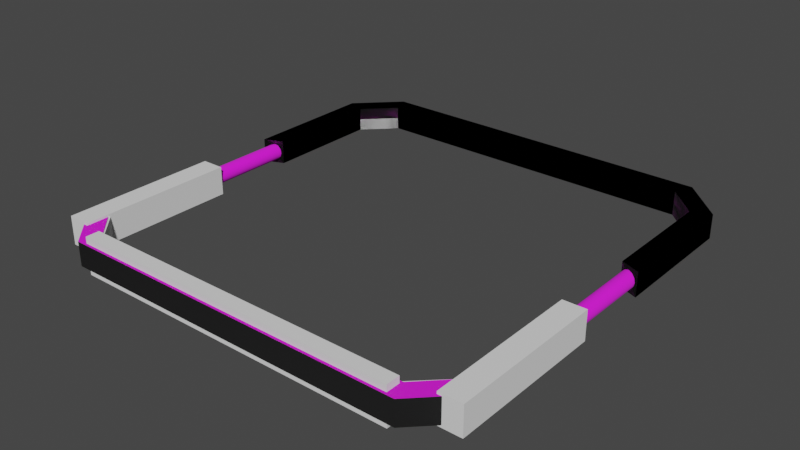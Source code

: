 # Source: droprampleg.blend  (saved by Blender 2.82.7; exported with 4.5.12 LTS)
import bpy
from mathutils import Matrix  # noqa: F401  (used for matrix-valued properties, if any)

bpy.ops.wm.read_factory_settings(use_empty=True)
scene = bpy.context.scene
scene.name = 'Scene'

# ---- collections
col_collection = bpy.data.collections.new('Collection'); scene.collection.children.link(col_collection)

# ---- images (referenced by path relative to the original .blend; pixels are not part of the script)
import os
ASSET_DIR = os.environ.get("B2B_ASSET_DIR", "")  # directory of the original .blend (textures are referenced by path, not embedded)
HERE = os.path.dirname(os.path.abspath(__file__))  # packed textures are extracted next to this script under _unpacked/

def load_image(name, relpath, width, height, colorspace="sRGB"):
    """Load a texture the original file referenced (path relative to the .blend, or extracted next to this script)."""
    p = next((c for c in (os.path.join(HERE, relpath), os.path.join(ASSET_DIR, relpath)) if relpath and os.path.exists(c)), "")
    if p:
        img = bpy.data.images.load(p, check_existing=True)
        img.name = name
    else:  # same state as the original file: an image datablock whose file is absent (Cycles renders it pink)
        img = bpy.data.images.new(name, width, height)
        img.source = "FILE"
        img.filepath = "//" + (relpath or name)
    img.colorspace_settings.name = colorspace
    return img
img_ski = load_image('Ski', 'Ski.dds', 1024, 1024, 'sRGB')
img_untitled = load_image('untitled', 'untitled.tga', 1024, 1024, 'sRGB')
img_untitledb_nrm = load_image('untitledb_NRM', 'untitledb_NRM.png', 1024, 1024, 'Non-Color')

# ---- materials (node trees are filled in below, after node groups)
mat_2x1to1x1 = bpy.data.materials.new('2x1to1x1')
mat_2x1to1x1.use_transparent_shadow = False
mat_cargo = bpy.data.materials.new('Cargo')
mat_cargo.use_transparent_shadow = False

# ---- node groups
ng_standardshader = bpy.data.node_groups.new('StandardShader', 'ShaderNodeTree')
_s = ng_standardshader.interface.new_socket(name='BSDF', in_out='OUTPUT', socket_type='NodeSocketShader')
_s = ng_standardshader.interface.new_socket(name='BaseColor', in_out='INPUT', socket_type='NodeSocketColor')
_s = ng_standardshader.interface.new_socket(name='Shininess', in_out='INPUT', socket_type='NodeSocketFloat')
_s.min_value = -1e+04
_s.max_value = 1e+04
_s = ng_standardshader.interface.new_socket(name='Gloss', in_out='INPUT', socket_type='NodeSocketFloat')
_s.min_value = -1e+04
_s.max_value = 1e+04
_s = ng_standardshader.interface.new_socket(name='Emission', in_out='INPUT', socket_type='NodeSocketColor')
_s = ng_standardshader.interface.new_socket(name='Alpha', in_out='INPUT', socket_type='NodeSocketFloat')
_s.min_value = 0.0
_s.max_value = 1.0
_s = ng_standardshader.interface.new_socket(name='NormalColor', in_out='INPUT', socket_type='NodeSocketColor')
_N = ng_standardshader.nodes; _L = ng_standardshader.links
n0 = _N.new('NodeGroupOutput'); n0.name = 'Group Output'; n0.location = (555, 248)
n1 = _N.new('NodeGroupInput'); n1.name = 'Group Input'; n1.location = (-444, 74)
n2 = _N.new('ShaderNodeNormalMap'); n2.name = 'Normal Map'; n2.location = (-96, -256)
n2.hide = True
n3 = _N.new('ShaderNodeBsdfPrincipled'); n3.name = 'Principled BSDF'; n3.location = (226, 256)
n3.distribution = 'GGX'
n3.subsurface_method = 'BURLEY'
n3.inputs[3].default_value = 1.45
n3.inputs[28].default_value = 1.0
n4 = _N.new('ShaderNodeMath'); n4.name = 'Roughness'; n4.location = (-4, -2)
n4.label = 'Roughness'
n4.hide = True
n4.operation = 'SQRT'
n4.inputs[2].default_value = 0.0
n5 = _N.new('ShaderNodeMath'); n5.name = 'SpecularConv'; n5.location = (-120, 39)
n5.label = 'SpecularConv'
n5.hide = True
n5.operation = 'SQRT'
n5.inputs[2].default_value = 0.0
n6 = _N.new('ShaderNodeMath'); n6.name = 'Gloss2Rough'; n6.location = (-176, -1)
n6.label = 'Gloss2Rough'
n6.hide = True
n6.operation = 'SUBTRACT'
n6.inputs[0].default_value = 1.0
n6.inputs[2].default_value = 0.0
_L.new(n3.outputs[0], n0.inputs[0])
_L.new(n5.outputs[0], n3.inputs[13])
_L.new(n1.outputs[3], n3.inputs[27])
_L.new(n4.outputs[0], n3.inputs[2])
_L.new(n1.outputs[0], n3.inputs[0])
_L.new(n1.outputs[4], n3.inputs[4])
_L.new(n2.outputs[0], n3.inputs[5])
_L.new(n1.outputs[1], n5.inputs[0])
_L.new(n1.outputs[5], n2.inputs[1])
_L.new(n6.outputs[0], n4.inputs[0])
_L.new(n1.outputs[2], n6.inputs[1])
n0.is_active_output = True
ng_color4 = bpy.data.node_groups.new('Color4', 'ShaderNodeTree')
_s = ng_color4.interface.new_socket(name='Color', in_out='OUTPUT', socket_type='NodeSocketColor')
_s = ng_color4.interface.new_socket(name='Alpha', in_out='OUTPUT', socket_type='NodeSocketFloat')
_s = ng_color4.interface.new_socket(name='Color', in_out='INPUT', socket_type='NodeSocketColor')
_s = ng_color4.interface.new_socket(name='Alpha', in_out='INPUT', socket_type='NodeSocketFloat')
_s.min_value = 0.0
_s.max_value = 1.0
_N = ng_color4.nodes; _L = ng_color4.links
n0 = _N.new('NodeGroupInput'); n0.name = 'Group Input'; n0.location = (-403, 18)
n1 = _N.new('NodeGroupOutput'); n1.name = 'Group Output'; n1.location = (154, 24)
_L.new(n0.outputs[1], n1.inputs[1])
_L.new(n0.outputs[0], n1.inputs[0])
n1.is_active_output = True
ng_maincolor = bpy.data.node_groups.new('MainColor', 'ShaderNodeTree')
_s = ng_maincolor.interface.new_socket(name='Color', in_out='OUTPUT', socket_type='NodeSocketColor')
_s = ng_maincolor.interface.new_socket(name='Alpha', in_out='OUTPUT', socket_type='NodeSocketFloat')
_s = ng_maincolor.interface.new_socket(name='VColor', in_out='INPUT', socket_type='NodeSocketColor')
_s = ng_maincolor.interface.new_socket(name='VAlpha', in_out='INPUT', socket_type='NodeSocketFloat')
_s.min_value = -1e+04
_s.max_value = 1e+04
_s = ng_maincolor.interface.new_socket(name='CColor', in_out='INPUT', socket_type='NodeSocketColor')
_s = ng_maincolor.interface.new_socket(name='CAlpha', in_out='INPUT', socket_type='NodeSocketFloat')
_s.min_value = 0.0
_s.max_value = 1.0
_s = ng_maincolor.interface.new_socket(name='TColor', in_out='INPUT', socket_type='NodeSocketColor')
_s = ng_maincolor.interface.new_socket(name='TAlpha', in_out='INPUT', socket_type='NodeSocketFloat')
_s.min_value = 0.0
_s.max_value = 1.0
_N = ng_maincolor.nodes; _L = ng_maincolor.links
n0 = _N.new('NodeGroupInput'); n0.name = 'Group Input'; n0.location = (-284, 35)
n1 = _N.new('NodeGroupOutput'); n1.name = 'Group Output'; n1.location = (332, -19)
n2 = _N.new('ShaderNodeMix'); n2.name = 'VC*CC*TC'; n2.location = (127, -33)
n2.label = 'VC*CC*TC'
n2.hide = True
n2.data_type = 'RGBA'
n2.blend_type = 'MULTIPLY'
n2.inputs[0].default_value = 1.0
n3 = _N.new('ShaderNodeMix'); n3.name = 'VC*CC'; n3.location = (-44, 33)
n3.label = 'VC*CC'
n3.hide = True
n3.data_type = 'RGBA'
n3.blend_type = 'MULTIPLY'
n3.inputs[0].default_value = 1.0
n4 = _N.new('ShaderNodeMath'); n4.name = 'VA*CA'; n4.location = (-59, -19)
n4.label = 'VA*CA'
n4.hide = True
n4.operation = 'MULTIPLY'
n4.inputs[2].default_value = 0.0
n5 = _N.new('ShaderNodeMath'); n5.name = 'VA*CA*TA'; n5.location = (130, -79)
n5.label = 'VA*CA*TA'
n5.hide = True
n5.operation = 'MULTIPLY'
n5.inputs[2].default_value = 0.0
_L.new(n0.outputs[2], n3.inputs[7])
_L.new(n0.outputs[4], n2.inputs[7])
_L.new(n2.outputs[2], n1.inputs[0])
_L.new(n3.outputs[2], n2.inputs[6])
_L.new(n0.outputs[0], n3.inputs[6])
_L.new(n0.outputs[1], n4.inputs[0])
_L.new(n0.outputs[3], n4.inputs[1])
_L.new(n4.outputs[0], n5.inputs[0])
_L.new(n0.outputs[5], n5.inputs[1])
_L.new(n5.outputs[0], n1.inputs[1])
n1.is_active_output = True
ng_dxtnormal = bpy.data.node_groups.new('dxtNormal', 'ShaderNodeTree')
_s = ng_dxtnormal.interface.new_socket(name='Color', in_out='OUTPUT', socket_type='NodeSocketColor')
_s = ng_dxtnormal.interface.new_socket(name='RGB', in_out='INPUT', socket_type='NodeSocketColor')
_s = ng_dxtnormal.interface.new_socket(name='Alpha', in_out='INPUT', socket_type='NodeSocketFloat')
_s.min_value = -1e+04
_s.max_value = 1e+04
_N = ng_dxtnormal.nodes; _L = ng_dxtnormal.links
n0 = _N.new('NodeReroute'); n0.name = 'Reroute'; n0.location = (396, 44)
n0.width = 100
n0.socket_idname = 'NodeSocketFloat'
n1 = _N.new('NodeReroute'); n1.name = 'Reroute.002'; n1.location = (378, 56)
n1.width = 100
n1.socket_idname = 'NodeSocketFloat'
n2 = _N.new('NodeReroute'); n2.name = 'Reroute.001'; n2.location = (376, 13)
n2.width = 100
n2.socket_idname = 'NodeSocketFloat'
n3 = _N.new('NodeGroupInput'); n3.name = 'dxtNormalInput'; n3.location = (36, 79)
n3.label = 'dxtNormalInput'
n4 = _N.new('NodeGroupOutput'); n4.name = 'dxtNormalOutput'; n4.location = (1779, 73)
n4.label = 'dxtNormalOutput'
n5 = _N.new('ShaderNodeSeparateColor'); n5.name = 'dxtNormal.separateRGB'; n5.location = (215, 54)
n5.label = 'separateRGB'
n5.width = 125
n5.hide = True
n6 = _N.new('ShaderNodeVectorMath'); n6.name = 'mul2'; n6.location = (611, 34)
n6.label = '*2'
n6.hide = True
n6.operation = 'SCALE'
n6.inputs[3].default_value = 2.0
n7 = _N.new('ShaderNodeCombineXYZ'); n7.name = 'Combine XYZ'; n7.location = (446, 34)
n7.hide = True
n8 = _N.new('ShaderNodeVectorMath'); n8.name = 'xy_dot_xy'; n8.location = (941, 34)
n8.label = 'xy . xy'
n8.hide = True
n8.operation = 'DOT_PRODUCT'
n9 = _N.new('ShaderNodeMath'); n9.name = 'subXY'; n9.location = (1106, 34)
n9.label = 'Z^2'
n9.hide = True
n9.operation = 'SUBTRACT'
n9.use_clamp = True
n9.inputs[0].default_value = 1.0
n9.inputs[2].default_value = 0.0
n10 = _N.new('ShaderNodeMath'); n10.name = 'sqrtZ2'; n10.location = (1271, 34)
n10.label = 'Z = sqrt(1-X^2-Y^2)'
n10.hide = True
n10.operation = 'SQRT'
n10.inputs[2].default_value = 0.0
n11 = _N.new('ShaderNodeCombineColor'); n11.name = 'Combine RGB'; n11.location = (1593, 53)
n11.hide = True
n12 = _N.new('ShaderNodeMath'); n12.name = 'zToBlue'; n12.location = (1436, 34)
n12.label = 'Z to Blue'
n12.hide = True
n12.operation = 'MULTIPLY_ADD'
n13 = _N.new('ShaderNodeVectorMath'); n13.name = 'sub1'; n13.location = (776, 34)
n13.label = '-1'
n13.hide = True
n13.operation = 'SUBTRACT'
n13.inputs[1].default_value = (1.0, 1.0, 0.0)
_L.new(n3.outputs[0], n5.inputs[0])
_L.new(n5.outputs[1], n0.inputs[0])
_L.new(n3.outputs[1], n2.inputs[0])
_L.new(n2.outputs[0], n1.inputs[0])
_L.new(n1.outputs[0], n11.inputs[0])
_L.new(n11.outputs[0], n4.inputs[0])
_L.new(n7.outputs[0], n6.inputs[0])
_L.new(n6.outputs[0], n13.inputs[0])
_L.new(n9.outputs[0], n10.inputs[0])
_L.new(n10.outputs[0], n12.inputs[0])
_L.new(n12.outputs[0], n11.inputs[2])
_L.new(n0.outputs[0], n7.inputs[1])
_L.new(n2.outputs[0], n7.inputs[0])
_L.new(n0.outputs[0], n11.inputs[1])
_L.new(n13.outputs[0], n8.inputs[0])
_L.new(n13.outputs[0], n8.inputs[1])
_L.new(n8.outputs[1], n9.inputs[1])
n4.is_active_output = True

# ---- material node trees
mat_2x1to1x1.use_nodes = True; mat_2x1to1x1.node_tree.nodes.clear()
_N = mat_2x1to1x1.node_tree.nodes; _L = mat_2x1to1x1.node_tree.links
n0 = _N.new('ShaderNodeUVMap'); n0.name = 'UV Map'; n0.location = (-429, -213)
n0.hide = True
n1 = _N.new('ShaderNodeTexImage'); n1.name = '_MainTex'; n1.location = (-243, -213)
n1.label = '_MainTex'
n1.hide = True
n1.image = img_ski
n2 = _N.new('ShaderNodeOutputMaterial'); n2.name = 'Material Output'; n2.location = (703, -2)
n3 = _N.new('ShaderNodeGroup'); n3.name = 'StandardShader'; n3.location = (485, -30)
n3.label = 'StandardShader'
n3.node_tree = ng_standardshader
n3.inputs[3].default_value = (0.0, 0.0, 0.0, 1.0)
n3.inputs[5].default_value = (0.5, 0.5, 1.0, 1.0)
n4 = _N.new('ShaderNodeValue'); n4.name = '_Shininess'; n4.location = (251, -13)
n4.label = '_Shininess'
n4.hide = True
n4.outputs[0].default_value = 0.4605
n5 = _N.new('ShaderNodeVertexColor'); n5.name = 'Vertex Color'; n5.location = (-156, -121)
n5.hide = True
n6 = _N.new('ShaderNodeGroup'); n6.name = '_Color'; n6.location = (-153, -171)
n6.label = '_Color'
n6.hide = True
n6.node_tree = ng_color4
n6.inputs[0].default_value = (1.0, 1.0, 1.0, 1.0)
n6.inputs[1].default_value = 1.0
n7 = _N.new('ShaderNodeGroup'); n7.name = 'MainColor'; n7.location = (70, -15)
n7.label = 'MainColor'
n7.node_tree = ng_maincolor
n7.inputs[0].default_value = (1.0, 1.0, 1.0, 1.0)
n8 = _N.new('ShaderNodeValue'); n8.name = '_Opacity'; n8.location = (71, -280)
n8.label = '_Opacity'
n8.hide = True
n8.outputs[0].default_value = 1.0
_L.new(n0.outputs[0], n1.inputs[0])
_L.new(n3.outputs[0], n2.inputs[0])
_L.new(n1.outputs[0], n7.inputs[4])
_L.new(n1.outputs[1], n7.inputs[5])
_L.new(n7.outputs[0], n3.inputs[0])
_L.new(n7.outputs[1], n3.inputs[2])
_L.new(n4.outputs[0], n3.inputs[1])
_L.new(n8.outputs[0], n3.inputs[4])
_L.new(n6.outputs[0], n7.inputs[2])
_L.new(n6.outputs[1], n7.inputs[3])
_L.new(n5.outputs[1], n7.inputs[1])
n2.is_active_output = True
mat_cargo.use_nodes = True; mat_cargo.node_tree.nodes.clear()
_N = mat_cargo.node_tree.nodes; _L = mat_cargo.node_tree.links
n0 = _N.new('ShaderNodeVertexColor'); n0.name = 'Vertex Color'; n0.location = (-88, -138)
n0.hide = True
n1 = _N.new('ShaderNodeTexImage'); n1.name = '_MainTex'; n1.location = (-200, -238)
n1.label = '_MainTex'
n1.hide = True
n1.image = img_untitled
n2 = _N.new('ShaderNodeTexImage'); n2.name = '_BumpMap'; n2.location = (-188, -311)
n2.label = '_BumpMap'
n2.hide = True
n2.image = img_untitledb_nrm
n3 = _N.new('ShaderNodeUVMap'); n3.name = 'UV Map'; n3.location = (-398, -256)
n4 = _N.new('ShaderNodeOutputMaterial'); n4.name = 'Material Output'; n4.location = (730, -26)
n5 = _N.new('ShaderNodeGroup'); n5.name = '_Color'; n5.location = (-87, -190)
n5.label = '_Color'
n5.hide = True
n5.node_tree = ng_color4
n5.inputs[0].default_value = (1.0, 1.0, 1.0, 1.0)
n5.inputs[1].default_value = 1.0
n6 = _N.new('ShaderNodeGroup'); n6.name = 'MainColor'; n6.location = (104, -41)
n6.node_tree = ng_maincolor
n6.inputs[0].default_value = (1.0, 1.0, 1.0, 1.0)
n7 = _N.new('ShaderNodeGroup'); n7.name = 'StandardShader'; n7.location = (489, -47)
n7.node_tree = ng_standardshader
n7.inputs[3].default_value = (0.0, 0.0, 0.0, 1.0)
n8 = _N.new('ShaderNodeValue'); n8.name = '_Shininess'; n8.location = (289, -30)
n8.label = '_Shininess'
n8.hide = True
n8.outputs[0].default_value = 0.4605
n9 = _N.new('ShaderNodeGroup'); n9.name = 'dxtNormal'; n9.location = (104, -318)
n9.hide = True
n9.node_tree = ng_dxtnormal
n10 = _N.new('ShaderNodeValue'); n10.name = '_Opacity'; n10.location = (277, -211)
n10.label = '_Opacity'
n10.hide = True
n10.outputs[0].default_value = 1.0
_L.new(n2.outputs[0], n9.inputs[0])
_L.new(n2.outputs[1], n9.inputs[1])
_L.new(n5.outputs[0], n6.inputs[2])
_L.new(n5.outputs[1], n6.inputs[3])
_L.new(n6.outputs[0], n7.inputs[0])
_L.new(n6.outputs[1], n7.inputs[2])
_L.new(n3.outputs[0], n1.inputs[0])
_L.new(n1.outputs[0], n6.inputs[4])
_L.new(n1.outputs[1], n6.inputs[5])
_L.new(n7.outputs[0], n4.inputs[0])
_L.new(n3.outputs[0], n2.inputs[0])
_L.new(n9.outputs[0], n7.inputs[5])
_L.new(n0.outputs[1], n6.inputs[1])
_L.new(n10.outputs[0], n7.inputs[4])
_L.new(n8.outputs[0], n7.inputs[1])
n4.is_active_output = True

# ---- world
world_world = bpy.data.worlds.new('World'); scene.world = world_world
world_world.use_nodes = True; world_world.node_tree.nodes.clear()
_N = world_world.node_tree.nodes; _L = world_world.node_tree.links
n0 = _N.new('ShaderNodeOutputWorld'); n0.name = 'World Output'; n0.location = (300, 300)
n1 = _N.new('ShaderNodeBackground'); n1.name = 'Background'; n1.location = (10, 300)
n1.inputs[0].default_value = (0.05088, 0.05088, 0.05088, 1.0)
_L.new(n1.outputs[0], n0.inputs[0])
n0.is_active_output = True
world_world.color = (0.05088, 0.05088, 0.05088)
world_world.use_sun_shadow = False
world_world.sun_shadow_jitter_overblur = 0.0

# ---- meshes
me_pistonbody = bpy.data.meshes.new('PistonBody')
me_pistonbody.from_pydata([(0.0, -1.0, 1.0), (-0.5, 1.0, 0.866), (0.0, 1.0, 1.0), (-0.5, -1.0, 0.866), (-0.866, 1.0, 0.5), (-0.866, -1.0, 0.5), (-1.0, 1.0, 0.0), (-1.0, -1.0, 0.0), (-0.866, 1.0, -0.5), (-0.866, -1.0, -0.5), (-0.5, 1.0, -0.866), (-0.5, -1.0, -0.866), (-1.51e-07, 1.0, -1.0), (-1.51e-07, -1.0, -1.0), (0.5, 1.0, -0.866), (0.5, -1.0, -0.866), (0.866, 1.0, -0.5), (0.866, -1.0, -0.5), (1.0, 1.0, -4.649e-07), (1.0, -1.0, -4.649e-07), (0.866, 1.0, 0.5), (0.866, -1.0, 0.5), (0.5, 1.0, 0.866), (0.5, -1.0, 0.866), (0.5, -1.0, 0.866), (0.5, 1.0, 0.866), (0.0, -1.0, 1.0), (0.5, -1.0, 0.866), (-0.5, -1.0, 0.866), (-0.866, -1.0, 0.5), (0.866, -1.0, 0.5), (-1.0, -1.0, 0.0), (1.0, -1.0, -4.649e-07), (-0.866, -1.0, -0.5), (0.866, -1.0, -0.5), (-0.5, -1.0, -0.866), (0.5, -1.0, -0.866), (-1.51e-07, -1.0, -1.0)], [], [(0, 2, 1), (0, 1, 3), (1, 4, 3), (4, 5, 3), (4, 6, 5), (6, 7, 5), (6, 8, 7), (8, 9, 7), (8, 10, 9), (10, 11, 9), (10, 12, 11), (12, 13, 11), (12, 14, 13), (14, 15, 13), (14, 16, 15), (16, 17, 15), (16, 18, 17), (18, 19, 17), (18, 20, 19), (20, 21, 19), (20, 22, 21), (22, 23, 21), (0, 24, 2), (24, 25, 2), (28, 27, 26), (29, 27, 28), (30, 27, 29), (31, 30, 29), (32, 30, 31), (33, 32, 31), (34, 32, 33), (35, 34, 33), (36, 34, 35), (37, 36, 35)])
_uv = me_pistonbody.uv_layers.new(name='UV')
_uv.uv.foreach_set('vector', [0.5514, 0.01547, 0.5514, 0.4765, 0.5258, 0.4765, 0.5514, 0.01547, 0.5258, 0.4765, 0.5258, 0.01547, 0.5258, 0.4765, 0.5002, 0.4765, 0.5258, 0.01547, 0.5002, 0.4765, 0.5002, 0.01547, 0.5258, 0.01547, 0.5002, 0.4765, 0.4746, 0.4765, 0.5002, 0.01547, 0.4746, 0.4765, 0.4746, 0.01547, 0.5002, 0.01547, 0.4746, 0.4765, 0.4489, 0.4765, 0.4746, 0.01547, 0.4489, 0.4765, 0.4489, 0.01547, 0.4746, 0.01547, 0.4489, 0.4765, 0.4233, 0.4765, 0.4489, 0.01547, 0.4233, 0.4765, 0.4233, 0.01547, 0.4489, 0.01547, 0.4233, 0.4765, 0.3977, 0.4765, 0.4233, 0.01547, 0.3977, 0.4765, 0.3977, 0.01547, 0.4233, 0.01547, 0.3977, 0.4765, 0.3721, 0.4765, 0.3977, 0.01547, 0.3721, 0.4765, 0.3721, 0.01547, 0.3977, 0.01547, 0.3721, 0.4765, 0.3465, 0.4765, 0.3721, 0.01547, 0.3465, 0.4765, 0.3465, 0.01547, 0.3721, 0.01547, 0.3465, 0.4765, 0.3209, 0.4765, 0.3465, 0.01547, 0.3209, 0.4765, 0.3209, 0.01547, 0.3465, 0.01547, 0.3209, 0.4765, 0.2953, 0.4765, 0.3209, 0.01547, 0.2953, 0.4765, 0.2953, 0.01547, 0.3209, 0.01547, 0.2953, 0.4765, 0.2697, 0.4765, 0.2953, 0.01547, 0.2697, 0.4765, 0.2697, 0.01547, 0.2953, 0.01547, 0.5514, 0.01547, 0.577, 0.01547, 0.5514, 0.4765, 0.577, 0.01547, 0.577, 0.4765, 0.5514, 0.4765, 0.9295, 0.5874, 0.8496, 0.5874, 0.8895, 0.5766, 0.9588, 0.6166, 0.8496, 0.5874, 0.9295, 0.5874, 0.8203, 0.6166, 0.8496, 0.5874, 0.9588, 0.6166, 0.9695, 0.6566, 0.8203, 0.6166, 0.9588, 0.6166, 0.8096, 0.6566, 0.8203, 0.6166, 0.9695, 0.6566, 0.9588, 0.6966, 0.8096, 0.6566, 0.9695, 0.6566, 0.8203, 0.6966, 0.8096, 0.6566, 0.9588, 0.6966, 0.9295, 0.7258, 0.8203, 0.6966, 0.9588, 0.6966, 0.8496, 0.7258, 0.8203, 0.6966, 0.9295, 0.7258, 0.8895, 0.7365, 0.8496, 0.7258, 0.9295, 0.7258])
me_pistonbody.materials.append(mat_2x1to1x1)
me_pistonbody.use_remesh_fix_poles = True
me_pistonbody.use_remesh_preserve_attributes = False
me_pistonbody.use_mirror_vertex_groups = False
me_pistonbody.update()
me_pistonbody.normals_split_custom_set([tuple(v) for v in zip(*[iter([-7.898e-06, -1.211e-05, 1.0, -7.927e-06, -8.684e-05, 1.0, -0.5, -1.656e-05, 0.866, -8.136e-06, 1.656e-05, 1.0, -0.5, 1.211e-05, 0.866, -0.5, 1.236e-05, 0.866, -0.5, -1.236e-05, 0.866, -0.866, -1.656e-05, 0.5, -0.5, -1.211e-05, 0.866, -0.866, 1.211e-05, 0.5, -0.866, 1.236e-05, 0.5, -0.5, 1.656e-05, 0.866, -0.866, -1.236e-05, 0.5, -1.0, -1.656e-05, 7.764e-06, -0.866, -1.211e-05, 0.5, -1.0, 1.211e-05, 7.778e-06, -1.0, 1.236e-05, 7.778e-06, -0.866, 1.656e-05, 0.5, -1.0, -1.236e-05, -7.957e-06, -0.866, -1.657e-05, -0.5, -1.0, -1.211e-05, -7.957e-06, -0.866, 1.211e-05, -0.5, -0.866, 1.236e-05, -0.5, -1.0, 1.657e-05, -7.942e-06, -0.866, -1.236e-05, -0.5, -0.5, -1.653e-05, -0.866, -0.866, -1.211e-05, -0.5, -0.5, 1.211e-05, -0.866, -0.5, 1.236e-05, -0.866, -0.866, 1.653e-05, -0.5, -0.5, -1.236e-05, -0.866, -8.181e-06, -1.656e-05, -1.0, -0.5, -1.211e-05, -0.866, -7.898e-06, 1.211e-05, -1.0, -7.898e-06, 1.236e-05, -1.0, -0.5, 1.656e-05, -0.866, 7.987e-06, -8.684e-05, -1.0, 0.5, -1.655e-05, -0.866, 7.927e-06, -1.211e-05, -1.0, 0.5, 1.211e-05, -0.866, 0.5, 1.236e-05, -0.866, 7.659e-06, 1.655e-05, -1.0, 0.5, -1.236e-05, -0.866, 0.866, -1.654e-05, -0.5, 0.5, -1.211e-05, -0.866, 0.866, 1.211e-05, -0.5, 0.866, 8.684e-05, -0.5, 0.5, 1.654e-05, -0.866, 0.866, -1.236e-05, -0.5, 1.0, -1.655e-05, -8.434e-06, 0.866, -1.211e-05, -0.5, 1.0, 1.211e-05, -8.404e-06, 1.0, 1.236e-05, -8.404e-06, 0.866, 1.654e-05, -0.5, 1.0, -1.236e-05, 7.48e-06, 0.866, -1.654e-05, 0.5, 1.0, -1.211e-05, 7.48e-06, 0.866, 1.211e-05, 0.5, 0.866, 1.236e-05, 0.5, 1.0, 1.655e-05, 7.465e-06, 0.866, -1.236e-05, 0.5, 0.5, -1.654e-05, 0.866, 0.866, -1.211e-05, 0.5, 0.5, 1.211e-05, 0.866, 0.5, 1.236e-05, 0.866, 0.866, 1.655e-05, 0.5, 8.315e-06, 1.236e-05, 1.0, 0.5, 1.663e-05, 0.866, 8.315e-06, 1.211e-05, 1.0, 0.5, -1.211e-05, 0.866, 0.5, -1.236e-05, 0.866, 8.3e-06, -1.663e-05, 1.0, 0.0, -1.0, 0.0, 0.0, -1.0, 0.0, 0.0, -1.0, 0.0, 0.0, -1.0, 6.514e-07, 0.0, -1.0, 6.514e-07, 0.0, -1.0, 6.514e-07, 0.0, -1.0, -3.761e-07, 0.0, -1.0, -3.761e-07, 0.0, -1.0, -3.761e-07, 0.0, -1.0, 0.0, 0.0, -1.0, 0.0, 0.0, -1.0, 0.0, 0.0, -1.0, 0.0, 0.0, -1.0, 0.0, 0.0, -1.0, 0.0, 0.0, -1.0, 0.0, 0.0, -1.0, 0.0, 0.0, -1.0, 0.0, 0.0, -1.0, 0.0, 0.0, -1.0, 0.0, 0.0, -1.0, 0.0, 0.0, -1.0, 0.0, 0.0, -1.0, 0.0, 0.0, -1.0, 0.0, 0.0, -1.0, 0.0, 0.0, -1.0, 0.0, 0.0, -1.0, 0.0, 0.0, -1.0, 0.0, 0.0, -1.0, 0.0, 0.0, -1.0, 0.0])] * 3)])
me_piston = bpy.data.meshes.new('Piston')
me_piston.from_pydata([(0.0, -1.0, 1.0), (-0.5, 1.0, 0.866), (0.0, 1.0, 1.0), (-0.5, -1.0, 0.866), (-0.866, 1.0, 0.5), (-0.866, -1.0, 0.5), (-1.0, 1.0, 0.0), (-1.0, -1.0, 0.0), (-0.866, 1.0, -0.5), (-0.866, -1.0, -0.5), (-0.5, 1.0, -0.866), (-0.5, -1.0, -0.866), (-1.51e-07, 1.0, -1.0), (-1.51e-07, -1.0, -1.0), (0.5, 1.0, -0.866), (0.5, -1.0, -0.866), (0.866, 1.0, -0.5), (0.866, -1.0, -0.5), (1.0, 1.0, -4.649e-07), (1.0, -1.0, -4.649e-07), (0.866, 1.0, 0.5), (0.866, -1.0, 0.5), (0.5, 1.0, 0.866), (0.5, -1.0, 0.866), (0.5, -1.0, 0.866), (0.5, 1.0, 0.866)], [], [(0, 2, 1), (0, 1, 3), (1, 4, 3), (4, 5, 3), (4, 6, 5), (6, 7, 5), (6, 8, 7), (8, 9, 7), (8, 10, 9), (10, 11, 9), (10, 12, 11), (12, 13, 11), (12, 14, 13), (14, 15, 13), (14, 16, 15), (16, 17, 15), (16, 18, 17), (18, 19, 17), (18, 20, 19), (20, 21, 19), (20, 22, 21), (22, 23, 21), (0, 24, 2), (24, 25, 2)])
_uv = me_piston.uv_layers.new(name='UV')
_uv.uv.foreach_set('vector', [0.7604, 0.01122, 0.7604, 0.6528, 0.747, 0.6528, 0.7604, 0.01122, 0.747, 0.6528, 0.747, 0.01122, 0.747, 0.6528, 0.7336, 0.6528, 0.747, 0.01122, 0.7336, 0.6528, 0.7336, 0.01122, 0.747, 0.01122, 0.7336, 0.6528, 0.7202, 0.6528, 0.7336, 0.01122, 0.7202, 0.6528, 0.7202, 0.01122, 0.7336, 0.01122, 0.7202, 0.6528, 0.7067, 0.6528, 0.7202, 0.01122, 0.7067, 0.6528, 0.7067, 0.01122, 0.7202, 0.01122, 0.7067, 0.6528, 0.6933, 0.6528, 0.7067, 0.01122, 0.6933, 0.6528, 0.6933, 0.01122, 0.7067, 0.01122, 0.6933, 0.6528, 0.6799, 0.6528, 0.6933, 0.01122, 0.6799, 0.6528, 0.6799, 0.01122, 0.6933, 0.01122, 0.6799, 0.6528, 0.6665, 0.6528, 0.6799, 0.01122, 0.6665, 0.6528, 0.6665, 0.01122, 0.6799, 0.01122, 0.6665, 0.6528, 0.6531, 0.6528, 0.6665, 0.01122, 0.6531, 0.6528, 0.6531, 0.01122, 0.6665, 0.01122, 0.6531, 0.6528, 0.6397, 0.6528, 0.6531, 0.01122, 0.6397, 0.6528, 0.6397, 0.01122, 0.6531, 0.01122, 0.6397, 0.6528, 0.6263, 0.6528, 0.6397, 0.01122, 0.6263, 0.6528, 0.6263, 0.01122, 0.6397, 0.01122, 0.6263, 0.6528, 0.6128, 0.6528, 0.6263, 0.01122, 0.6128, 0.6528, 0.6128, 0.01122, 0.6263, 0.01122, 0.7604, 0.01122, 0.7738, 0.01122, 0.7604, 0.6528, 0.7738, 0.01122, 0.7738, 0.6528, 0.7604, 0.6528])
me_piston.materials.append(mat_2x1to1x1)
me_piston.use_remesh_fix_poles = True
me_piston.use_remesh_preserve_attributes = False
me_piston.use_mirror_vertex_groups = False
me_piston.update()
me_piston.normals_split_custom_set([tuple(v) for v in zip(*[iter([-7.898e-06, -1.211e-05, 1.0, -7.927e-06, -8.684e-05, 1.0, -0.5, -1.656e-05, 0.866, -8.136e-06, 1.656e-05, 1.0, -0.5, 1.211e-05, 0.866, -0.5, 1.236e-05, 0.866, -0.5, -1.236e-05, 0.866, -0.866, -1.656e-05, 0.5, -0.5, -1.211e-05, 0.866, -0.866, 1.211e-05, 0.5, -0.866, 1.236e-05, 0.5, -0.5, 1.656e-05, 0.866, -0.866, -1.236e-05, 0.5, -1.0, -1.656e-05, 7.764e-06, -0.866, -1.211e-05, 0.5, -1.0, 1.211e-05, 7.778e-06, -1.0, 1.236e-05, 7.778e-06, -0.866, 1.656e-05, 0.5, -1.0, -1.236e-05, -7.957e-06, -0.866, -1.657e-05, -0.5, -1.0, -1.211e-05, -7.957e-06, -0.866, 1.211e-05, -0.5, -0.866, 1.236e-05, -0.5, -1.0, 1.657e-05, -7.942e-06, -0.866, -1.236e-05, -0.5, -0.5, -1.653e-05, -0.866, -0.866, -1.211e-05, -0.5, -0.5, 1.211e-05, -0.866, -0.5, 1.236e-05, -0.866, -0.866, 1.653e-05, -0.5, -0.5, -1.236e-05, -0.866, -8.181e-06, -1.656e-05, -1.0, -0.5, -1.211e-05, -0.866, -7.898e-06, 1.211e-05, -1.0, -7.898e-06, 1.236e-05, -1.0, -0.5, 1.656e-05, -0.866, 7.987e-06, -8.684e-05, -1.0, 0.5, -1.655e-05, -0.866, 7.927e-06, -1.211e-05, -1.0, 0.5, 1.211e-05, -0.866, 0.5, 1.236e-05, -0.866, 7.659e-06, 1.655e-05, -1.0, 0.5, -1.236e-05, -0.866, 0.866, -1.654e-05, -0.5, 0.5, -1.211e-05, -0.866, 0.866, 1.211e-05, -0.5, 0.866, 8.684e-05, -0.5, 0.5, 1.654e-05, -0.866, 0.866, -1.236e-05, -0.5, 1.0, -1.655e-05, -8.434e-06, 0.866, -1.211e-05, -0.5, 1.0, 1.211e-05, -8.404e-06, 1.0, 1.236e-05, -8.404e-06, 0.866, 1.654e-05, -0.5, 1.0, -1.236e-05, 7.48e-06, 0.866, -1.654e-05, 0.5, 1.0, -1.211e-05, 7.48e-06, 0.866, 1.211e-05, 0.5, 0.866, 1.236e-05, 0.5, 1.0, 1.655e-05, 7.465e-06, 0.866, -1.236e-05, 0.5, 0.5, -1.654e-05, 0.866, 0.866, -1.211e-05, 0.5, 0.5, 1.211e-05, 0.866, 0.5, 1.236e-05, 0.866, 0.866, 1.655e-05, 0.5, 8.315e-06, 1.236e-05, 1.0, 0.5, 1.663e-05, 0.866, 8.315e-06, 1.211e-05, 1.0, 0.5, -1.211e-05, 0.866, 0.5, -1.236e-05, 0.866, 8.3e-06, -1.663e-05, 1.0])] * 3)])
me_cube_collider = bpy.data.meshes.new('Cube.collider')
me_cube_collider.from_pydata([(0.5, 0.5, -0.5), (-0.5, 0.5, 0.5), (-0.5, 0.5, -0.5), (0.5, 0.5, 0.5), (0.5, 0.5, 0.5), (-0.5, -0.5, 0.5), (-0.5, 0.5, 0.5), (0.5, -0.5, 0.5), (0.5, -0.5, 0.5), (-0.5, -0.5, -0.5), (-0.5, -0.5, 0.5), (0.5, -0.5, -0.5), (0.5, -0.5, -0.5), (-0.5, 0.5, -0.5), (-0.5, -0.5, -0.5), (0.5, 0.5, -0.5), (-0.5, 0.5, -0.5), (-0.5, -0.5, 0.5), (-0.5, -0.5, -0.5), (-0.5, 0.5, 0.5), (0.5, -0.5, -0.5), (0.5, 0.5, 0.5), (0.5, 0.5, -0.5), (0.5, -0.5, 0.5)], [], [(0, 2, 1), (0, 1, 3), (6, 5, 4), (5, 7, 4), (10, 9, 8), (9, 11, 8), (14, 13, 12), (13, 15, 12), (18, 17, 16), (17, 19, 16), (22, 21, 20), (21, 23, 20)])
_uv = me_cube_collider.uv_layers.new(name='UV')
_uv.uv.foreach_set('vector', [0.0, 0.0, 1.0, 0.0, 1.0, 1.0, 0.0, 0.0, 1.0, 1.0, 0.0, 1.0, 1.0, 0.0, 1.0, 1.0, 0.0, 0.0, 1.0, 1.0, 0.0, 1.0, 0.0, 0.0, 1.0, 0.0, 1.0, 1.0, 0.0, 0.0, 1.0, 1.0, 0.0, 1.0, 0.0, 0.0, 1.0, 0.0, 1.0, 1.0, 0.0, 0.0, 1.0, 1.0, 0.0, 1.0, 0.0, 0.0, 1.0, 0.0, 1.0, 1.0, 0.0, 0.0, 1.0, 1.0, 0.0, 1.0, 0.0, 0.0, 1.0, 0.0, 1.0, 1.0, 0.0, 0.0, 1.0, 1.0, 0.0, 1.0, 0.0, 0.0])
_uv.active_render = True
_uv = me_cube_collider.uv_layers.new(name='UV2')
_uv.uv.foreach_set('vector', [0.691, 0.3472, 0.9967, 0.3472, 0.9967, 0.6528, 0.691, 0.3472, 0.9967, 0.6528, 0.691, 0.6528, 0.004056, 0.6528, 0.004056, 0.3472, 0.3097, 0.6528, 0.004056, 0.3472, 0.3097, 0.3472, 0.3097, 0.6528, 0.6528, 0.3472, 0.6528, 0.6528, 0.3472, 0.3472, 0.6528, 0.6528, 0.3472, 0.6528, 0.3472, 0.3472, 0.6528, 0.004056, 0.6528, 0.3097, 0.3472, 0.004056, 0.6528, 0.3097, 0.3472, 0.3097, 0.3472, 0.004056, 0.6903, 0.004056, 0.9959, 0.004056, 0.6903, 0.3097, 0.9959, 0.004056, 0.9959, 0.3097, 0.6903, 0.3097, 0.3097, 0.3097, 0.004056, 0.3097, 0.3097, 0.004056, 0.004056, 0.3097, 0.004056, 0.004056, 0.3097, 0.004056])
me_cube_collider.use_remesh_fix_poles = True
me_cube_collider.use_remesh_preserve_attributes = False
me_cube_collider.use_mirror_vertex_groups = False
me_cube_collider.update()
me_cube_collider.normals_split_custom_set([tuple(v) for v in zip(*[iter([0.0, 1.0, 0.0, 0.0, 1.0, 0.0, 0.0, 1.0, 0.0, 0.0, 1.0, 0.0, 0.0, 1.0, 0.0, 0.0, 1.0, 0.0, 0.0, 0.0, 1.0, 0.0, 0.0, 1.0, 0.0, 0.0, 1.0, 0.0, 0.0, 1.0, 0.0, 0.0, 1.0, 0.0, 0.0, 1.0, 0.0, -1.0, 0.0, 0.0, -1.0, 0.0, 0.0, -1.0, 0.0, 0.0, -1.0, 0.0, 0.0, -1.0, 0.0, 0.0, -1.0, 0.0, 0.0, 0.0, -1.0, 0.0, 0.0, -1.0, 0.0, 0.0, -1.0, 0.0, 0.0, -1.0, 0.0, 0.0, -1.0, 0.0, 0.0, -1.0, -1.0, 0.0, 0.0, -1.0, 0.0, 0.0, -1.0, 0.0, 0.0, -1.0, 0.0, 0.0, -1.0, 0.0, 0.0, -1.0, 0.0, 0.0, 1.0, 0.0, 0.0, 1.0, 0.0, 0.0, 1.0, 0.0, 0.0, 1.0, 0.0, 0.0, 1.0, 0.0, 0.0, 1.0, 0.0, 0.0])] * 3)])
me_piston_001 = bpy.data.meshes.new('Piston.001')
me_piston_001.from_pydata([(0.0, -1.0, 1.0), (-0.5, 1.0, 0.866), (0.0, 1.0, 1.0), (-0.5, -1.0, 0.866), (-0.866, 1.0, 0.5), (-0.866, -1.0, 0.5), (-1.0, 1.0, 0.0), (-1.0, -1.0, 0.0), (-0.866, 1.0, -0.5), (-0.866, -1.0, -0.5), (-0.5, 1.0, -0.866), (-0.5, -1.0, -0.866), (-1.51e-07, 1.0, -1.0), (-1.51e-07, -1.0, -1.0), (0.5, 1.0, -0.866), (0.5, -1.0, -0.866), (0.866, 1.0, -0.5), (0.866, -1.0, -0.5), (1.0, 1.0, -4.649e-07), (1.0, -1.0, -4.649e-07), (0.866, 1.0, 0.5), (0.866, -1.0, 0.5), (0.5, 1.0, 0.866), (0.5, -1.0, 0.866), (0.5, -1.0, 0.866), (0.5, 1.0, 0.866)], [], [(0, 2, 1), (0, 1, 3), (1, 4, 3), (4, 5, 3), (4, 6, 5), (6, 7, 5), (6, 8, 7), (8, 9, 7), (8, 10, 9), (10, 11, 9), (10, 12, 11), (12, 13, 11), (12, 14, 13), (14, 15, 13), (14, 16, 15), (16, 17, 15), (16, 18, 17), (18, 19, 17), (18, 20, 19), (20, 21, 19), (20, 22, 21), (22, 23, 21), (0, 24, 2), (24, 25, 2)])
_uv = me_piston_001.uv_layers.new(name='UV')
_uv.uv.foreach_set('vector', [0.7604, 0.01122, 0.7604, 0.6528, 0.747, 0.6528, 0.7604, 0.01122, 0.747, 0.6528, 0.747, 0.01122, 0.747, 0.6528, 0.7336, 0.6528, 0.747, 0.01122, 0.7336, 0.6528, 0.7336, 0.01122, 0.747, 0.01122, 0.7336, 0.6528, 0.7202, 0.6528, 0.7336, 0.01122, 0.7202, 0.6528, 0.7202, 0.01122, 0.7336, 0.01122, 0.7202, 0.6528, 0.7067, 0.6528, 0.7202, 0.01122, 0.7067, 0.6528, 0.7067, 0.01122, 0.7202, 0.01122, 0.7067, 0.6528, 0.6933, 0.6528, 0.7067, 0.01122, 0.6933, 0.6528, 0.6933, 0.01122, 0.7067, 0.01122, 0.6933, 0.6528, 0.6799, 0.6528, 0.6933, 0.01122, 0.6799, 0.6528, 0.6799, 0.01122, 0.6933, 0.01122, 0.6799, 0.6528, 0.6665, 0.6528, 0.6799, 0.01122, 0.6665, 0.6528, 0.6665, 0.01122, 0.6799, 0.01122, 0.6665, 0.6528, 0.6531, 0.6528, 0.6665, 0.01122, 0.6531, 0.6528, 0.6531, 0.01122, 0.6665, 0.01122, 0.6531, 0.6528, 0.6397, 0.6528, 0.6531, 0.01122, 0.6397, 0.6528, 0.6397, 0.01122, 0.6531, 0.01122, 0.6397, 0.6528, 0.6263, 0.6528, 0.6397, 0.01122, 0.6263, 0.6528, 0.6263, 0.01122, 0.6397, 0.01122, 0.6263, 0.6528, 0.6128, 0.6528, 0.6263, 0.01122, 0.6128, 0.6528, 0.6128, 0.01122, 0.6263, 0.01122, 0.7604, 0.01122, 0.7738, 0.01122, 0.7604, 0.6528, 0.7738, 0.01122, 0.7738, 0.6528, 0.7604, 0.6528])
me_piston_001.materials.append(mat_2x1to1x1)
me_piston_001.use_remesh_fix_poles = True
me_piston_001.use_remesh_preserve_attributes = False
me_piston_001.use_mirror_vertex_groups = False
me_piston_001.update()
me_piston_001.normals_split_custom_set([tuple(v) for v in zip(*[iter([-7.898e-06, -1.211e-05, 1.0, -7.927e-06, -8.684e-05, 1.0, -0.5, -1.656e-05, 0.866, -8.136e-06, 1.656e-05, 1.0, -0.5, 1.211e-05, 0.866, -0.5, 1.236e-05, 0.866, -0.5, -1.236e-05, 0.866, -0.866, -1.656e-05, 0.5, -0.5, -1.211e-05, 0.866, -0.866, 1.211e-05, 0.5, -0.866, 1.236e-05, 0.5, -0.5, 1.656e-05, 0.866, -0.866, -1.236e-05, 0.5, -1.0, -1.656e-05, 7.764e-06, -0.866, -1.211e-05, 0.5, -1.0, 1.211e-05, 7.778e-06, -1.0, 1.236e-05, 7.778e-06, -0.866, 1.656e-05, 0.5, -1.0, -1.236e-05, -7.957e-06, -0.866, -1.657e-05, -0.5, -1.0, -1.211e-05, -7.957e-06, -0.866, 1.211e-05, -0.5, -0.866, 1.236e-05, -0.5, -1.0, 1.657e-05, -7.942e-06, -0.866, -1.236e-05, -0.5, -0.5, -1.653e-05, -0.866, -0.866, -1.211e-05, -0.5, -0.5, 1.211e-05, -0.866, -0.5, 1.236e-05, -0.866, -0.866, 1.653e-05, -0.5, -0.5, -1.236e-05, -0.866, -8.181e-06, -1.656e-05, -1.0, -0.5, -1.211e-05, -0.866, -7.898e-06, 1.211e-05, -1.0, -7.898e-06, 1.236e-05, -1.0, -0.5, 1.656e-05, -0.866, 7.987e-06, -8.684e-05, -1.0, 0.5, -1.655e-05, -0.866, 7.927e-06, -1.211e-05, -1.0, 0.5, 1.211e-05, -0.866, 0.5, 1.236e-05, -0.866, 7.659e-06, 1.655e-05, -1.0, 0.5, -1.236e-05, -0.866, 0.866, -1.654e-05, -0.5, 0.5, -1.211e-05, -0.866, 0.866, 1.211e-05, -0.5, 0.866, 8.684e-05, -0.5, 0.5, 1.654e-05, -0.866, 0.866, -1.236e-05, -0.5, 1.0, -1.655e-05, -8.434e-06, 0.866, -1.211e-05, -0.5, 1.0, 1.211e-05, -8.404e-06, 1.0, 1.236e-05, -8.404e-06, 0.866, 1.654e-05, -0.5, 1.0, -1.236e-05, 7.48e-06, 0.866, -1.654e-05, 0.5, 1.0, -1.211e-05, 7.48e-06, 0.866, 1.211e-05, 0.5, 0.866, 1.236e-05, 0.5, 1.0, 1.655e-05, 7.465e-06, 0.866, -1.236e-05, 0.5, 0.5, -1.654e-05, 0.866, 0.866, -1.211e-05, 0.5, 0.5, 1.211e-05, 0.866, 0.5, 1.236e-05, 0.866, 0.866, 1.655e-05, 0.5, 8.315e-06, 1.236e-05, 1.0, 0.5, 1.663e-05, 0.866, 8.315e-06, 1.211e-05, 1.0, 0.5, -1.211e-05, 0.866, 0.5, -1.236e-05, 0.866, 8.3e-06, -1.663e-05, 1.0])] * 3)])
me_cube_collider_001 = bpy.data.meshes.new('Cube.collider.001')
me_cube_collider_001.from_pydata([(0.5, 0.5, -0.5), (-0.5, 0.5, 0.5), (-0.5, 0.5, -0.5), (0.5, 0.5, 0.5), (0.5, 0.5, 0.5), (-0.5, -0.5, 0.5), (-0.5, 0.5, 0.5), (0.5, -0.5, 0.5), (0.5, -0.5, 0.5), (-0.5, -0.5, -0.5), (-0.5, -0.5, 0.5), (0.5, -0.5, -0.5), (0.5, -0.5, -0.5), (-0.5, 0.5, -0.5), (-0.5, -0.5, -0.5), (0.5, 0.5, -0.5), (-0.5, 0.5, -0.5), (-0.5, -0.5, 0.5), (-0.5, -0.5, -0.5), (-0.5, 0.5, 0.5), (0.5, -0.5, -0.5), (0.5, 0.5, 0.5), (0.5, 0.5, -0.5), (0.5, -0.5, 0.5)], [], [(0, 2, 1), (0, 1, 3), (6, 5, 4), (5, 7, 4), (10, 9, 8), (9, 11, 8), (14, 13, 12), (13, 15, 12), (18, 17, 16), (17, 19, 16), (22, 21, 20), (21, 23, 20)])
_uv = me_cube_collider_001.uv_layers.new(name='UV')
_uv.uv.foreach_set('vector', [0.0, 0.0, 1.0, 0.0, 1.0, 1.0, 0.0, 0.0, 1.0, 1.0, 0.0, 1.0, 1.0, 0.0, 1.0, 1.0, 0.0, 0.0, 1.0, 1.0, 0.0, 1.0, 0.0, 0.0, 1.0, 0.0, 1.0, 1.0, 0.0, 0.0, 1.0, 1.0, 0.0, 1.0, 0.0, 0.0, 1.0, 0.0, 1.0, 1.0, 0.0, 0.0, 1.0, 1.0, 0.0, 1.0, 0.0, 0.0, 1.0, 0.0, 1.0, 1.0, 0.0, 0.0, 1.0, 1.0, 0.0, 1.0, 0.0, 0.0, 1.0, 0.0, 1.0, 1.0, 0.0, 0.0, 1.0, 1.0, 0.0, 1.0, 0.0, 0.0])
_uv.active_render = True
_uv = me_cube_collider_001.uv_layers.new(name='UV2')
_uv.uv.foreach_set('vector', [0.691, 0.3472, 0.9967, 0.3472, 0.9967, 0.6528, 0.691, 0.3472, 0.9967, 0.6528, 0.691, 0.6528, 0.004056, 0.6528, 0.004056, 0.3472, 0.3097, 0.6528, 0.004056, 0.3472, 0.3097, 0.3472, 0.3097, 0.6528, 0.6528, 0.3472, 0.6528, 0.6528, 0.3472, 0.3472, 0.6528, 0.6528, 0.3472, 0.6528, 0.3472, 0.3472, 0.6528, 0.004056, 0.6528, 0.3097, 0.3472, 0.004056, 0.6528, 0.3097, 0.3472, 0.3097, 0.3472, 0.004056, 0.6903, 0.004056, 0.9959, 0.004056, 0.6903, 0.3097, 0.9959, 0.004056, 0.9959, 0.3097, 0.6903, 0.3097, 0.3097, 0.3097, 0.004056, 0.3097, 0.3097, 0.004056, 0.004056, 0.3097, 0.004056, 0.004056, 0.3097, 0.004056])
me_cube_collider_001.use_remesh_fix_poles = True
me_cube_collider_001.use_remesh_preserve_attributes = False
me_cube_collider_001.use_mirror_vertex_groups = False
me_cube_collider_001.update()
me_cube_collider_001.normals_split_custom_set([tuple(v) for v in zip(*[iter([0.0, 1.0, 0.0, 0.0, 1.0, 0.0, 0.0, 1.0, 0.0, 0.0, 1.0, 0.0, 0.0, 1.0, 0.0, 0.0, 1.0, 0.0, 0.0, 0.0, 1.0, 0.0, 0.0, 1.0, 0.0, 0.0, 1.0, 0.0, 0.0, 1.0, 0.0, 0.0, 1.0, 0.0, 0.0, 1.0, 0.0, -1.0, 0.0, 0.0, -1.0, 0.0, 0.0, -1.0, 0.0, 0.0, -1.0, 0.0, 0.0, -1.0, 0.0, 0.0, -1.0, 0.0, 0.0, 0.0, -1.0, 0.0, 0.0, -1.0, 0.0, 0.0, -1.0, 0.0, 0.0, -1.0, 0.0, 0.0, -1.0, 0.0, 0.0, -1.0, -1.0, 0.0, 0.0, -1.0, 0.0, 0.0, -1.0, 0.0, 0.0, -1.0, 0.0, 0.0, -1.0, 0.0, 0.0, -1.0, 0.0, 0.0, 1.0, 0.0, 0.0, 1.0, 0.0, 0.0, 1.0, 0.0, 0.0, 1.0, 0.0, 0.0, 1.0, 0.0, 0.0, 1.0, 0.0, 0.0])] * 3)])
me_cube_collider_002 = bpy.data.meshes.new('Cube.collider.002')
me_cube_collider_002.from_pydata([(0.5, 0.5, -0.5), (-0.5, 0.5, 0.5), (-0.5, 0.5, -0.5), (0.5, 0.5, 0.5), (0.5, 0.5, 0.5), (-0.5, -0.5, 0.5), (-0.5, 0.5, 0.5), (0.5, -0.5, 0.5), (0.5, -0.5, 0.5), (-0.5, -0.5, -0.5), (-0.5, -0.5, 0.5), (0.5, -0.5, -0.5), (0.5, -0.5, -0.5), (-0.5, 0.5, -0.5), (-0.5, -0.5, -0.5), (0.5, 0.5, -0.5), (-0.5, 0.5, -0.5), (-0.5, -0.5, 0.5), (-0.5, -0.5, -0.5), (-0.5, 0.5, 0.5), (0.5, -0.5, -0.5), (0.5, 0.5, 0.5), (0.5, 0.5, -0.5), (0.5, -0.5, 0.5)], [], [(0, 2, 1), (0, 1, 3), (6, 5, 4), (5, 7, 4), (10, 9, 8), (9, 11, 8), (14, 13, 12), (13, 15, 12), (18, 17, 16), (17, 19, 16), (22, 21, 20), (21, 23, 20)])
_uv = me_cube_collider_002.uv_layers.new(name='UV')
_uv.uv.foreach_set('vector', [0.0, 0.0, 1.0, 0.0, 1.0, 1.0, 0.0, 0.0, 1.0, 1.0, 0.0, 1.0, 1.0, 0.0, 1.0, 1.0, 0.0, 0.0, 1.0, 1.0, 0.0, 1.0, 0.0, 0.0, 1.0, 0.0, 1.0, 1.0, 0.0, 0.0, 1.0, 1.0, 0.0, 1.0, 0.0, 0.0, 1.0, 0.0, 1.0, 1.0, 0.0, 0.0, 1.0, 1.0, 0.0, 1.0, 0.0, 0.0, 1.0, 0.0, 1.0, 1.0, 0.0, 0.0, 1.0, 1.0, 0.0, 1.0, 0.0, 0.0, 1.0, 0.0, 1.0, 1.0, 0.0, 0.0, 1.0, 1.0, 0.0, 1.0, 0.0, 0.0])
_uv.active_render = True
_uv = me_cube_collider_002.uv_layers.new(name='UV2')
_uv.uv.foreach_set('vector', [0.691, 0.3472, 0.9967, 0.3472, 0.9967, 0.6528, 0.691, 0.3472, 0.9967, 0.6528, 0.691, 0.6528, 0.004056, 0.6528, 0.004056, 0.3472, 0.3097, 0.6528, 0.004056, 0.3472, 0.3097, 0.3472, 0.3097, 0.6528, 0.6528, 0.3472, 0.6528, 0.6528, 0.3472, 0.3472, 0.6528, 0.6528, 0.3472, 0.6528, 0.3472, 0.3472, 0.6528, 0.004056, 0.6528, 0.3097, 0.3472, 0.004056, 0.6528, 0.3097, 0.3472, 0.3097, 0.3472, 0.004056, 0.6903, 0.004056, 0.9959, 0.004056, 0.6903, 0.3097, 0.9959, 0.004056, 0.9959, 0.3097, 0.6903, 0.3097, 0.3097, 0.3097, 0.004056, 0.3097, 0.3097, 0.004056, 0.004056, 0.3097, 0.004056, 0.004056, 0.3097, 0.004056])
me_cube_collider_002.use_remesh_fix_poles = True
me_cube_collider_002.use_remesh_preserve_attributes = False
me_cube_collider_002.use_mirror_vertex_groups = False
me_cube_collider_002.update()
me_cube_collider_002.normals_split_custom_set([tuple(v) for v in zip(*[iter([0.0, 1.0, 0.0, 0.0, 1.0, 0.0, 0.0, 1.0, 0.0, 0.0, 1.0, 0.0, 0.0, 1.0, 0.0, 0.0, 1.0, 0.0, 0.0, 0.0, 1.0, 0.0, 0.0, 1.0, 0.0, 0.0, 1.0, 0.0, 0.0, 1.0, 0.0, 0.0, 1.0, 0.0, 0.0, 1.0, 0.0, -1.0, 0.0, 0.0, -1.0, 0.0, 0.0, -1.0, 0.0, 0.0, -1.0, 0.0, 0.0, -1.0, 0.0, 0.0, -1.0, 0.0, 0.0, 0.0, -1.0, 0.0, 0.0, -1.0, 0.0, 0.0, -1.0, 0.0, 0.0, -1.0, 0.0, 0.0, -1.0, 0.0, 0.0, -1.0, -1.0, 0.0, 0.0, -1.0, 0.0, 0.0, -1.0, 0.0, 0.0, -1.0, 0.0, 0.0, -1.0, 0.0, 0.0, -1.0, 0.0, 0.0, 1.0, 0.0, 0.0, 1.0, 0.0, 0.0, 1.0, 0.0, 0.0, 1.0, 0.0, 0.0, 1.0, 0.0, 0.0, 1.0, 0.0, 0.0])] * 3)])
me_cube_collider_003 = bpy.data.meshes.new('Cube.collider.003')
me_cube_collider_003.from_pydata([(0.5, 0.5, -0.5), (-0.5, 0.5, 0.5), (-0.5, 0.5, -0.5), (0.5, 0.5, 0.5), (0.5, 0.5, 0.5), (-0.5, -0.5, 0.5), (-0.5, 0.5, 0.5), (0.5, -0.5, 0.5), (0.5, -0.5, 0.5), (-0.5, -0.5, -0.5), (-0.5, -0.5, 0.5), (0.5, -0.5, -0.5), (0.5, -0.5, -0.5), (-0.5, 0.5, -0.5), (-0.5, -0.5, -0.5), (0.5, 0.5, -0.5), (-0.5, 0.5, -0.5), (-0.5, -0.5, 0.5), (-0.5, -0.5, -0.5), (-0.5, 0.5, 0.5), (0.5, -0.5, -0.5), (0.5, 0.5, 0.5), (0.5, 0.5, -0.5), (0.5, -0.5, 0.5)], [], [(0, 2, 1), (0, 1, 3), (6, 5, 4), (5, 7, 4), (10, 9, 8), (9, 11, 8), (14, 13, 12), (13, 15, 12), (18, 17, 16), (17, 19, 16), (22, 21, 20), (21, 23, 20)])
_uv = me_cube_collider_003.uv_layers.new(name='UV')
_uv.uv.foreach_set('vector', [0.0, 0.0, 1.0, 0.0, 1.0, 1.0, 0.0, 0.0, 1.0, 1.0, 0.0, 1.0, 1.0, 0.0, 1.0, 1.0, 0.0, 0.0, 1.0, 1.0, 0.0, 1.0, 0.0, 0.0, 1.0, 0.0, 1.0, 1.0, 0.0, 0.0, 1.0, 1.0, 0.0, 1.0, 0.0, 0.0, 1.0, 0.0, 1.0, 1.0, 0.0, 0.0, 1.0, 1.0, 0.0, 1.0, 0.0, 0.0, 1.0, 0.0, 1.0, 1.0, 0.0, 0.0, 1.0, 1.0, 0.0, 1.0, 0.0, 0.0, 1.0, 0.0, 1.0, 1.0, 0.0, 0.0, 1.0, 1.0, 0.0, 1.0, 0.0, 0.0])
_uv.active_render = True
_uv = me_cube_collider_003.uv_layers.new(name='UV2')
_uv.uv.foreach_set('vector', [0.691, 0.3472, 0.9967, 0.3472, 0.9967, 0.6528, 0.691, 0.3472, 0.9967, 0.6528, 0.691, 0.6528, 0.004056, 0.6528, 0.004056, 0.3472, 0.3097, 0.6528, 0.004056, 0.3472, 0.3097, 0.3472, 0.3097, 0.6528, 0.6528, 0.3472, 0.6528, 0.6528, 0.3472, 0.3472, 0.6528, 0.6528, 0.3472, 0.6528, 0.3472, 0.3472, 0.6528, 0.004056, 0.6528, 0.3097, 0.3472, 0.004056, 0.6528, 0.3097, 0.3472, 0.3097, 0.3472, 0.004056, 0.6903, 0.004056, 0.9959, 0.004056, 0.6903, 0.3097, 0.9959, 0.004056, 0.9959, 0.3097, 0.6903, 0.3097, 0.3097, 0.3097, 0.004056, 0.3097, 0.3097, 0.004056, 0.004056, 0.3097, 0.004056, 0.004056, 0.3097, 0.004056])
me_cube_collider_003.use_remesh_fix_poles = True
me_cube_collider_003.use_remesh_preserve_attributes = False
me_cube_collider_003.use_mirror_vertex_groups = False
me_cube_collider_003.update()
me_cube_collider_003.normals_split_custom_set([tuple(v) for v in zip(*[iter([0.0, 1.0, 0.0, 0.0, 1.0, 0.0, 0.0, 1.0, 0.0, 0.0, 1.0, 0.0, 0.0, 1.0, 0.0, 0.0, 1.0, 0.0, 0.0, 0.0, 1.0, 0.0, 0.0, 1.0, 0.0, 0.0, 1.0, 0.0, 0.0, 1.0, 0.0, 0.0, 1.0, 0.0, 0.0, 1.0, 0.0, -1.0, 0.0, 0.0, -1.0, 0.0, 0.0, -1.0, 0.0, 0.0, -1.0, 0.0, 0.0, -1.0, 0.0, 0.0, -1.0, 0.0, 0.0, 0.0, -1.0, 0.0, 0.0, -1.0, 0.0, 0.0, -1.0, 0.0, 0.0, -1.0, 0.0, 0.0, -1.0, 0.0, 0.0, -1.0, -1.0, 0.0, 0.0, -1.0, 0.0, 0.0, -1.0, 0.0, 0.0, -1.0, 0.0, 0.0, -1.0, 0.0, 0.0, -1.0, 0.0, 0.0, 1.0, 0.0, 0.0, 1.0, 0.0, 0.0, 1.0, 0.0, 0.0, 1.0, 0.0, 0.0, 1.0, 0.0, 0.0, 1.0, 0.0, 0.0])] * 3)])
me_cube_collider_004 = bpy.data.meshes.new('Cube.collider.004')
me_cube_collider_004.from_pydata([(0.5, 0.5, -0.5), (-0.5, 0.5, 0.5), (-0.5, 0.5, -0.5), (0.5, 0.5, 0.5), (0.5, 0.5, 0.5), (-0.5, -0.5, 0.5), (-0.5, 0.5, 0.5), (0.5, -0.5, 0.5), (0.5, -0.5, 0.5), (-0.5, -0.5, -0.5), (-0.5, -0.5, 0.5), (0.5, -0.5, -0.5), (0.5, -0.5, -0.5), (-0.5, 0.5, -0.5), (-0.5, -0.5, -0.5), (0.5, 0.5, -0.5), (-0.5, 0.5, -0.5), (-0.5, -0.5, 0.5), (-0.5, -0.5, -0.5), (-0.5, 0.5, 0.5), (0.5, -0.5, -0.5), (0.5, 0.5, 0.5), (0.5, 0.5, -0.5), (0.5, -0.5, 0.5)], [], [(0, 2, 1), (0, 1, 3), (6, 5, 4), (5, 7, 4), (10, 9, 8), (9, 11, 8), (14, 13, 12), (13, 15, 12), (18, 17, 16), (17, 19, 16), (22, 21, 20), (21, 23, 20)])
_uv = me_cube_collider_004.uv_layers.new(name='UV')
_uv.uv.foreach_set('vector', [0.0, 0.0, 1.0, 0.0, 1.0, 1.0, 0.0, 0.0, 1.0, 1.0, 0.0, 1.0, 1.0, 0.0, 1.0, 1.0, 0.0, 0.0, 1.0, 1.0, 0.0, 1.0, 0.0, 0.0, 1.0, 0.0, 1.0, 1.0, 0.0, 0.0, 1.0, 1.0, 0.0, 1.0, 0.0, 0.0, 1.0, 0.0, 1.0, 1.0, 0.0, 0.0, 1.0, 1.0, 0.0, 1.0, 0.0, 0.0, 1.0, 0.0, 1.0, 1.0, 0.0, 0.0, 1.0, 1.0, 0.0, 1.0, 0.0, 0.0, 1.0, 0.0, 1.0, 1.0, 0.0, 0.0, 1.0, 1.0, 0.0, 1.0, 0.0, 0.0])
_uv.active_render = True
_uv = me_cube_collider_004.uv_layers.new(name='UV2')
_uv.uv.foreach_set('vector', [0.691, 0.3472, 0.9967, 0.3472, 0.9967, 0.6528, 0.691, 0.3472, 0.9967, 0.6528, 0.691, 0.6528, 0.004056, 0.6528, 0.004056, 0.3472, 0.3097, 0.6528, 0.004056, 0.3472, 0.3097, 0.3472, 0.3097, 0.6528, 0.6528, 0.3472, 0.6528, 0.6528, 0.3472, 0.3472, 0.6528, 0.6528, 0.3472, 0.6528, 0.3472, 0.3472, 0.6528, 0.004056, 0.6528, 0.3097, 0.3472, 0.004056, 0.6528, 0.3097, 0.3472, 0.3097, 0.3472, 0.004056, 0.6903, 0.004056, 0.9959, 0.004056, 0.6903, 0.3097, 0.9959, 0.004056, 0.9959, 0.3097, 0.6903, 0.3097, 0.3097, 0.3097, 0.004056, 0.3097, 0.3097, 0.004056, 0.004056, 0.3097, 0.004056, 0.004056, 0.3097, 0.004056])
me_cube_collider_004.use_remesh_fix_poles = True
me_cube_collider_004.use_remesh_preserve_attributes = False
me_cube_collider_004.use_mirror_vertex_groups = False
me_cube_collider_004.update()
me_cube_collider_004.normals_split_custom_set([tuple(v) for v in zip(*[iter([0.0, 1.0, 0.0, 0.0, 1.0, 0.0, 0.0, 1.0, 0.0, 0.0, 1.0, 0.0, 0.0, 1.0, 0.0, 0.0, 1.0, 0.0, 0.0, 0.0, 1.0, 0.0, 0.0, 1.0, 0.0, 0.0, 1.0, 0.0, 0.0, 1.0, 0.0, 0.0, 1.0, 0.0, 0.0, 1.0, 0.0, -1.0, 0.0, 0.0, -1.0, 0.0, 0.0, -1.0, 0.0, 0.0, -1.0, 0.0, 0.0, -1.0, 0.0, 0.0, -1.0, 0.0, 0.0, 0.0, -1.0, 0.0, 0.0, -1.0, 0.0, 0.0, -1.0, 0.0, 0.0, -1.0, 0.0, 0.0, -1.0, 0.0, 0.0, -1.0, -1.0, 0.0, 0.0, -1.0, 0.0, 0.0, -1.0, 0.0, 0.0, -1.0, 0.0, 0.0, -1.0, 0.0, 0.0, -1.0, 0.0, 0.0, 1.0, 0.0, 0.0, 1.0, 0.0, 0.0, 1.0, 0.0, 0.0, 1.0, 0.0, 0.0, 1.0, 0.0, 0.0, 1.0, 0.0, 0.0])] * 3)])
me_sketchup = bpy.data.meshes.new('SketchUp')
me_sketchup.from_pydata([(14.11, 0.0, -46.6), (21.06, -4.306, -39.65), (14.11, -4.306, -46.6), (21.06, 0.0, -39.65), (21.06, 0.0, -39.65), (21.06, -4.306, 39.65), (21.06, -4.306, -39.65), (21.06, 0.0, 39.65), (25.54, -4.306, 41.5), (21.06, -4.306, -39.65), (21.06, -4.306, 39.65), (25.54, -4.306, -41.5), (14.11, -4.306, 46.6), (15.96, -4.306, 51.08), (14.11, -4.306, -46.6), (15.96, -4.306, -51.08), (25.54, -4.306, -41.5), (15.96, 4.306, -51.08), (15.96, -4.306, -51.08), (25.54, 4.306, -41.5), (25.54, 4.306, -41.5), (25.54, -4.306, 41.5), (25.54, 4.306, 41.5), (25.54, -4.306, -41.5), (25.54, 4.306, 41.5), (15.96, -4.306, 51.08), (15.96, 4.306, 51.08), (25.54, -4.306, 41.5), (21.06, 4.306, 39.65), (14.11, 0.0, 46.6), (21.06, 0.0, 39.65), (14.11, 4.306, 46.6), (21.06, 4.306, -39.65), (21.06, 0.0, 39.65), (21.06, 0.0, -39.65), (21.06, 4.306, 39.65), (14.11, 4.306, -46.6), (21.06, 0.0, -39.65), (14.11, 0.0, -46.6), (21.06, 4.306, -39.65), (21.06, 0.0, 39.65), (14.11, -4.306, 46.6), (21.06, -4.306, 39.65), (14.11, 0.0, 46.6), (14.11, 4.306, -46.6), (25.54, 4.306, -41.5), (21.06, 4.306, -39.65), (15.96, 4.306, -51.08), (25.54, 4.306, 41.5), (21.06, 4.306, 39.65), (14.11, 4.306, 46.6), (15.96, 4.306, 51.08), (15.96, -4.306, 51.08), (14.11, 4.306, 46.6), (15.96, 4.306, 51.08), (14.11, -4.306, 46.6), (14.11, 4.306, -46.6), (15.96, -4.306, -51.08), (15.96, 4.306, -51.08), (14.11, -4.306, -46.6)], [], [(0, 2, 1), (0, 1, 3), (6, 5, 4), (5, 7, 4), (10, 9, 8), (9, 11, 8), (12, 10, 8), (13, 12, 8), (9, 14, 11), (14, 15, 11), (18, 17, 16), (17, 19, 16), (22, 21, 20), (21, 23, 20), (26, 25, 24), (25, 27, 24), (30, 29, 28), (29, 31, 28), (34, 33, 32), (33, 35, 32), (38, 37, 36), (37, 39, 36), (42, 41, 40), (41, 43, 40), (46, 45, 44), (45, 47, 44), (45, 46, 48), (46, 49, 48), (49, 50, 48), (50, 51, 48), (54, 53, 52), (53, 55, 52), (58, 57, 56), (57, 59, 56)])
_uv = me_sketchup.uv_layers.new(name='UV')
_uv.uv.foreach_set('vector', [0.722, 0.01049, 0.722, 0.04676, 0.6364, 0.04676, 0.722, 0.01049, 0.6364, 0.04676, 0.6364, 0.01049, 0.6364, 0.04676, 0.3584, 0.04676, 0.6364, 0.01049, 0.3584, 0.04676, 0.3584, 0.01049, 0.6364, 0.01049, 0.9473, 0.886, 0.9473, 0.162, 0.9882, 0.9029, 0.9473, 0.162, 0.9882, 0.145, 0.9882, 0.9029, 0.8838, 0.9495, 0.9473, 0.886, 0.9882, 0.9029, 0.9008, 0.9904, 0.8838, 0.9495, 0.9882, 0.9029, 0.9473, 0.162, 0.8838, 0.09846, 0.9882, 0.145, 0.8838, 0.09846, 0.9008, 0.05756, 0.9882, 0.145, 0.878, 0.7974, 0.878, 0.8103, 0.8258, 0.7974, 0.878, 0.8103, 0.8258, 0.8103, 0.8258, 0.7974, 0.2416, 0.7587, 0.2416, 0.5818, 0.4083, 0.7587, 0.2416, 0.5818, 0.4083, 0.5818, 0.4083, 0.7587, 0.7735, 0.8103, 0.7735, 0.7974, 0.8256, 0.8103, 0.7735, 0.7974, 0.8256, 0.7974, 0.8256, 0.8103, 0.3584, 0.04678, 0.2728, 0.04678, 0.3584, 0.01049, 0.2728, 0.04678, 0.2728, 0.01049, 0.3584, 0.01049, 0.6364, 0.04678, 0.3584, 0.04678, 0.6364, 0.01049, 0.3584, 0.04678, 0.3584, 0.01049, 0.6364, 0.01049, 0.722, 0.04678, 0.6364, 0.04678, 0.722, 0.01049, 0.6364, 0.04678, 0.6364, 0.01049, 0.722, 0.01049, 0.3584, 0.04676, 0.2728, 0.04676, 0.3584, 0.01049, 0.2728, 0.04676, 0.2728, 0.01049, 0.3584, 0.01049, 0.9473, 0.162, 0.9882, 0.145, 0.8838, 0.09846, 0.9882, 0.145, 0.9008, 0.05756, 0.8838, 0.09846, 0.9882, 0.145, 0.9473, 0.162, 0.9882, 0.9029, 0.9473, 0.162, 0.9473, 0.886, 0.9882, 0.9029, 0.9473, 0.886, 0.8838, 0.9495, 0.9882, 0.9029, 0.8838, 0.9495, 0.9008, 0.9904, 0.9882, 0.9029, 0.635, 0.04595, 0.3599, 0.04595, 0.635, 0.01119, 0.3599, 0.04595, 0.3599, 0.01119, 0.635, 0.01119, 0.3599, 0.04595, 0.3599, 0.01119, 0.635, 0.04595, 0.3599, 0.01119, 0.635, 0.01119, 0.635, 0.04595])
me_sketchup.materials.append(mat_cargo)
me_sketchup.use_remesh_fix_poles = True
me_sketchup.use_remesh_preserve_attributes = False
me_sketchup.use_mirror_vertex_groups = False
me_sketchup.update()
me_sketchup.normals_split_custom_set([tuple(v) for v in zip(*[iter([-0.7071, -1.802e-06, 0.7071, -0.7071, -1.802e-06, 0.7071, -0.7071, -1.802e-06, 0.7071, -0.7071, 0.0, 0.7071, -0.7071, 0.0, 0.7071, -0.7071, 0.0, 0.7071, -1.0, 0.0, -1.443e-07, -1.0, 0.0, -1.443e-07, -1.0, 0.0, -1.443e-07, -1.0, 0.0, -1.443e-07, -1.0, 0.0, -1.443e-07, -1.0, 0.0, -1.443e-07, 0.0, -1.0, 0.0, 0.0, -1.0, 0.0, 0.0, -1.0, 0.0, 0.0, -1.0, -4.586e-09, 0.0, -1.0, -4.586e-09, 0.0, -1.0, -4.586e-09, 0.0, -1.0, 0.0, 0.0, -1.0, 0.0, 0.0, -1.0, 0.0, 0.0, -1.0, 0.0, 0.0, -1.0, 0.0, 0.0, -1.0, 0.0, 0.0, -1.0, 0.0, 0.0, -1.0, 0.0, 0.0, -1.0, 0.0, 0.0, -1.0, 0.0, 0.0, -1.0, 0.0, 0.0, -1.0, 0.0, 0.7071, 1.308e-06, -0.7071, 0.7071, 1.308e-06, -0.7071, 0.7071, 1.308e-06, -0.7071, 0.7071, 0.0, -0.7071, 0.7071, 0.0, -0.7071, 0.7071, 0.0, -0.7071, 1.0, 0.0, 1.838e-07, 1.0, 0.0, 1.838e-07, 1.0, 0.0, 1.838e-07, 1.0, 0.0, 1.838e-07, 1.0, 0.0, 1.838e-07, 1.0, 0.0, 1.838e-07, 0.7071, 0.0, 0.7071, 0.7071, 0.0, 0.7071, 0.7071, 0.0, 0.7071, 0.7071, 0.0, 0.7071, 0.7071, 0.0, 0.7071, 0.7071, 0.0, 0.7071, -0.7071, 0.0, -0.7071, -0.7071, 0.0, -0.7071, -0.7071, 0.0, -0.7071, -0.7071, 1.802e-06, -0.7071, -0.7071, 1.802e-06, -0.7071, -0.7071, 1.802e-06, -0.7071, -1.0, 0.0, -1.443e-07, -1.0, 0.0, -1.443e-07, -1.0, 0.0, -1.443e-07, -1.0, 0.0, -1.443e-07, -1.0, 0.0, -1.443e-07, -1.0, 0.0, -1.443e-07, -0.7071, 1.802e-06, 0.7071, -0.7071, 1.802e-06, 0.7071, -0.7071, 1.802e-06, 0.7071, -0.7071, 0.0, 0.7071, -0.7071, 0.0, 0.7071, -0.7071, 0.0, 0.7071, -0.7071, 0.0, -0.7071, -0.7071, 0.0, -0.7071, -0.7071, 0.0, -0.7071, -0.7071, -1.802e-06, -0.7071, -0.7071, -1.802e-06, -0.7071, -0.7071, -1.802e-06, -0.7071, 0.0, 1.0, 1.732e-07, 0.0, 1.0, 1.732e-07, 0.0, 1.0, 1.732e-07, 4.408e-07, 1.0, -9.746e-07, 4.408e-07, 1.0, -9.746e-07, 4.408e-07, 1.0, -9.746e-07, 0.0, 1.0, 0.0, 0.0, 1.0, 0.0, 0.0, 1.0, 0.0, 0.0, 1.0, 1.074e-08, 0.0, 1.0, 1.074e-08, 0.0, 1.0, 1.074e-08, 0.0, 1.0, 1.732e-07, 0.0, 1.0, 1.732e-07, 0.0, 1.0, 1.732e-07, 0.0, 1.0, 0.0, 0.0, 1.0, 0.0, 0.0, 1.0, 0.0, -0.9239, 0.0, 0.3827, -0.9239, 0.0, 0.3827, -0.9239, 0.0, 0.3827, -0.9239, 0.0, 0.3827, -0.9239, 0.0, 0.3827, -0.9239, 0.0, 0.3827, -0.9239, -1.462e-06, -0.3827, -0.9239, -1.462e-06, -0.3827, -0.9239, -1.462e-06, -0.3827, -0.9239, 0.0, -0.3827, -0.9239, 0.0, -0.3827, -0.9239, 0.0, -0.3827])] * 3)])
me_pistonbody_001 = bpy.data.meshes.new('PistonBody.001')
me_pistonbody_001.from_pydata([(0.0, -1.0, 1.0), (-0.5, 1.0, 0.866), (0.0, 1.0, 1.0), (-0.5, -1.0, 0.866), (-0.866, 1.0, 0.5), (-0.866, -1.0, 0.5), (-1.0, 1.0, 0.0), (-1.0, -1.0, 0.0), (-0.866, 1.0, -0.5), (-0.866, -1.0, -0.5), (-0.5, 1.0, -0.866), (-0.5, -1.0, -0.866), (-1.51e-07, 1.0, -1.0), (-1.51e-07, -1.0, -1.0), (0.5, 1.0, -0.866), (0.5, -1.0, -0.866), (0.866, 1.0, -0.5), (0.866, -1.0, -0.5), (1.0, 1.0, -4.649e-07), (1.0, -1.0, -4.649e-07), (0.866, 1.0, 0.5), (0.866, -1.0, 0.5), (0.5, 1.0, 0.866), (0.5, -1.0, 0.866), (0.5, -1.0, 0.866), (0.5, 1.0, 0.866), (0.0, -1.0, 1.0), (0.5, -1.0, 0.866), (-0.5, -1.0, 0.866), (-0.866, -1.0, 0.5), (0.866, -1.0, 0.5), (-1.0, -1.0, 0.0), (1.0, -1.0, -4.649e-07), (-0.866, -1.0, -0.5), (0.866, -1.0, -0.5), (-0.5, -1.0, -0.866), (0.5, -1.0, -0.866), (-1.51e-07, -1.0, -1.0)], [], [(0, 2, 1), (0, 1, 3), (1, 4, 3), (4, 5, 3), (4, 6, 5), (6, 7, 5), (6, 8, 7), (8, 9, 7), (8, 10, 9), (10, 11, 9), (10, 12, 11), (12, 13, 11), (12, 14, 13), (14, 15, 13), (14, 16, 15), (16, 17, 15), (16, 18, 17), (18, 19, 17), (18, 20, 19), (20, 21, 19), (20, 22, 21), (22, 23, 21), (0, 24, 2), (24, 25, 2), (28, 27, 26), (29, 27, 28), (30, 27, 29), (31, 30, 29), (32, 30, 31), (33, 32, 31), (34, 32, 33), (35, 34, 33), (36, 34, 35), (37, 36, 35)])
_uv = me_pistonbody_001.uv_layers.new(name='UV')
_uv.uv.foreach_set('vector', [0.5514, 0.01547, 0.5514, 0.4765, 0.5258, 0.4765, 0.5514, 0.01547, 0.5258, 0.4765, 0.5258, 0.01547, 0.5258, 0.4765, 0.5002, 0.4765, 0.5258, 0.01547, 0.5002, 0.4765, 0.5002, 0.01547, 0.5258, 0.01547, 0.5002, 0.4765, 0.4746, 0.4765, 0.5002, 0.01547, 0.4746, 0.4765, 0.4746, 0.01547, 0.5002, 0.01547, 0.4746, 0.4765, 0.4489, 0.4765, 0.4746, 0.01547, 0.4489, 0.4765, 0.4489, 0.01547, 0.4746, 0.01547, 0.4489, 0.4765, 0.4233, 0.4765, 0.4489, 0.01547, 0.4233, 0.4765, 0.4233, 0.01547, 0.4489, 0.01547, 0.4233, 0.4765, 0.3977, 0.4765, 0.4233, 0.01547, 0.3977, 0.4765, 0.3977, 0.01547, 0.4233, 0.01547, 0.3977, 0.4765, 0.3721, 0.4765, 0.3977, 0.01547, 0.3721, 0.4765, 0.3721, 0.01547, 0.3977, 0.01547, 0.3721, 0.4765, 0.3465, 0.4765, 0.3721, 0.01547, 0.3465, 0.4765, 0.3465, 0.01547, 0.3721, 0.01547, 0.3465, 0.4765, 0.3209, 0.4765, 0.3465, 0.01547, 0.3209, 0.4765, 0.3209, 0.01547, 0.3465, 0.01547, 0.3209, 0.4765, 0.2953, 0.4765, 0.3209, 0.01547, 0.2953, 0.4765, 0.2953, 0.01547, 0.3209, 0.01547, 0.2953, 0.4765, 0.2697, 0.4765, 0.2953, 0.01547, 0.2697, 0.4765, 0.2697, 0.01547, 0.2953, 0.01547, 0.5514, 0.01547, 0.577, 0.01547, 0.5514, 0.4765, 0.577, 0.01547, 0.577, 0.4765, 0.5514, 0.4765, 0.9295, 0.5874, 0.8496, 0.5874, 0.8895, 0.5766, 0.9588, 0.6166, 0.8496, 0.5874, 0.9295, 0.5874, 0.8203, 0.6166, 0.8496, 0.5874, 0.9588, 0.6166, 0.9695, 0.6566, 0.8203, 0.6166, 0.9588, 0.6166, 0.8096, 0.6566, 0.8203, 0.6166, 0.9695, 0.6566, 0.9588, 0.6966, 0.8096, 0.6566, 0.9695, 0.6566, 0.8203, 0.6966, 0.8096, 0.6566, 0.9588, 0.6966, 0.9295, 0.7258, 0.8203, 0.6966, 0.9588, 0.6966, 0.8496, 0.7258, 0.8203, 0.6966, 0.9295, 0.7258, 0.8895, 0.7365, 0.8496, 0.7258, 0.9295, 0.7258])
me_pistonbody_001.materials.append(mat_2x1to1x1)
me_pistonbody_001.use_remesh_fix_poles = True
me_pistonbody_001.use_remesh_preserve_attributes = False
me_pistonbody_001.use_mirror_vertex_groups = False
me_pistonbody_001.update()
me_pistonbody_001.normals_split_custom_set([tuple(v) for v in zip(*[iter([-7.898e-06, -1.211e-05, 1.0, -7.927e-06, -8.684e-05, 1.0, -0.5, -1.656e-05, 0.866, -8.136e-06, 1.656e-05, 1.0, -0.5, 1.211e-05, 0.866, -0.5, 1.236e-05, 0.866, -0.5, -1.236e-05, 0.866, -0.866, -1.656e-05, 0.5, -0.5, -1.211e-05, 0.866, -0.866, 1.211e-05, 0.5, -0.866, 1.236e-05, 0.5, -0.5, 1.656e-05, 0.866, -0.866, -1.236e-05, 0.5, -1.0, -1.656e-05, 7.764e-06, -0.866, -1.211e-05, 0.5, -1.0, 1.211e-05, 7.778e-06, -1.0, 1.236e-05, 7.778e-06, -0.866, 1.656e-05, 0.5, -1.0, -1.236e-05, -7.957e-06, -0.866, -1.657e-05, -0.5, -1.0, -1.211e-05, -7.957e-06, -0.866, 1.211e-05, -0.5, -0.866, 1.236e-05, -0.5, -1.0, 1.657e-05, -7.942e-06, -0.866, -1.236e-05, -0.5, -0.5, -1.653e-05, -0.866, -0.866, -1.211e-05, -0.5, -0.5, 1.211e-05, -0.866, -0.5, 1.236e-05, -0.866, -0.866, 1.653e-05, -0.5, -0.5, -1.236e-05, -0.866, -8.181e-06, -1.656e-05, -1.0, -0.5, -1.211e-05, -0.866, -7.898e-06, 1.211e-05, -1.0, -7.898e-06, 1.236e-05, -1.0, -0.5, 1.656e-05, -0.866, 7.987e-06, -8.684e-05, -1.0, 0.5, -1.655e-05, -0.866, 7.927e-06, -1.211e-05, -1.0, 0.5, 1.211e-05, -0.866, 0.5, 1.236e-05, -0.866, 7.659e-06, 1.655e-05, -1.0, 0.5, -1.236e-05, -0.866, 0.866, -1.654e-05, -0.5, 0.5, -1.211e-05, -0.866, 0.866, 1.211e-05, -0.5, 0.866, 8.684e-05, -0.5, 0.5, 1.654e-05, -0.866, 0.866, -1.236e-05, -0.5, 1.0, -1.655e-05, -8.434e-06, 0.866, -1.211e-05, -0.5, 1.0, 1.211e-05, -8.404e-06, 1.0, 1.236e-05, -8.404e-06, 0.866, 1.654e-05, -0.5, 1.0, -1.236e-05, 7.48e-06, 0.866, -1.654e-05, 0.5, 1.0, -1.211e-05, 7.48e-06, 0.866, 1.211e-05, 0.5, 0.866, 1.236e-05, 0.5, 1.0, 1.655e-05, 7.465e-06, 0.866, -1.236e-05, 0.5, 0.5, -1.654e-05, 0.866, 0.866, -1.211e-05, 0.5, 0.5, 1.211e-05, 0.866, 0.5, 1.236e-05, 0.866, 0.866, 1.655e-05, 0.5, 8.315e-06, 1.236e-05, 1.0, 0.5, 1.663e-05, 0.866, 8.315e-06, 1.211e-05, 1.0, 0.5, -1.211e-05, 0.866, 0.5, -1.236e-05, 0.866, 8.3e-06, -1.663e-05, 1.0, 0.0, -1.0, 0.0, 0.0, -1.0, 0.0, 0.0, -1.0, 0.0, 0.0, -1.0, 6.514e-07, 0.0, -1.0, 6.514e-07, 0.0, -1.0, 6.514e-07, 0.0, -1.0, -3.761e-07, 0.0, -1.0, -3.761e-07, 0.0, -1.0, -3.761e-07, 0.0, -1.0, 0.0, 0.0, -1.0, 0.0, 0.0, -1.0, 0.0, 0.0, -1.0, 0.0, 0.0, -1.0, 0.0, 0.0, -1.0, 0.0, 0.0, -1.0, 0.0, 0.0, -1.0, 0.0, 0.0, -1.0, 0.0, 0.0, -1.0, 0.0, 0.0, -1.0, 0.0, 0.0, -1.0, 0.0, 0.0, -1.0, 0.0, 0.0, -1.0, 0.0, 0.0, -1.0, 0.0, 0.0, -1.0, 0.0, 0.0, -1.0, 0.0, 0.0, -1.0, 0.0, 0.0, -1.0, 0.0, 0.0, -1.0, 0.0, 0.0, -1.0, 0.0])] * 3)])
me_sketchup_001 = bpy.data.meshes.new('SketchUp.001')
me_sketchup_001.from_pydata([(14.11, 0.0, -46.6), (21.06, -4.306, -39.65), (14.11, -4.306, -46.6), (21.06, 0.0, -39.65), (21.06, 0.0, -39.65), (21.06, -4.306, 39.65), (21.06, -4.306, -39.65), (21.06, 0.0, 39.65), (25.54, -4.306, 41.5), (21.06, -4.306, -39.65), (21.06, -4.306, 39.65), (25.54, -4.306, -41.5), (14.11, -4.306, 46.6), (15.96, -4.306, 51.08), (-14.11, -4.306, 46.6), (-15.96, -4.306, 51.08), (14.11, -4.306, -46.6), (15.96, -4.306, -51.08), (15.96, -4.306, -51.08), (-15.96, 4.306, -51.08), (-15.96, -4.306, -51.08), (15.96, 4.306, -51.08), (25.54, -4.306, -41.5), (15.96, 4.306, -51.08), (15.96, -4.306, -51.08), (25.54, 4.306, -41.5), (25.54, 4.306, -41.5), (25.54, -4.306, 41.5), (25.54, 4.306, 41.5), (25.54, -4.306, -41.5), (25.54, 4.306, 41.5), (15.96, -4.306, 51.08), (15.96, 4.306, 51.08), (25.54, -4.306, 41.5), (-15.96, -4.306, 51.08), (15.96, 4.306, 51.08), (15.96, -4.306, 51.08), (-15.96, 4.306, 51.08), (15.96, 4.306, -51.08), (-14.11, 4.306, -46.6), (-15.96, 4.306, -51.08), (14.11, 4.306, -46.6), (14.11, 4.306, 46.6), (-14.11, 0.0, 46.6), (14.11, 0.0, 46.6), (-14.11, 4.306, 46.6), (-15.96, -4.306, -51.08), (14.11, -4.306, -46.6), (15.96, -4.306, -51.08), (-14.11, -4.306, -46.6), (21.06, 4.306, 39.65), (14.11, 0.0, 46.6), (21.06, 0.0, 39.65), (14.11, 4.306, 46.6), (21.06, 4.306, -39.65), (21.06, 0.0, 39.65), (21.06, 0.0, -39.65), (21.06, 4.306, 39.65), (14.11, 4.306, -46.6), (21.06, 0.0, -39.65), (14.11, 0.0, -46.6), (21.06, 4.306, -39.65), (-14.11, 0.0, -46.6), (14.11, -4.306, -46.6), (-14.11, -4.306, -46.6), (14.11, 0.0, -46.6), (21.06, 0.0, 39.65), (14.11, -4.306, 46.6), (21.06, -4.306, 39.65), (14.11, 0.0, 46.6), (14.11, 0.0, 46.6), (-14.11, -4.306, 46.6), (14.11, -4.306, 46.6), (-14.11, 0.0, 46.6), (-14.11, 4.306, -46.6), (14.11, 0.0, -46.6), (-14.11, 0.0, -46.6), (14.11, 4.306, -46.6), (14.11, 4.306, -46.6), (25.54, 4.306, -41.5), (21.06, 4.306, -39.65), (15.96, 4.306, -51.08), (25.54, 4.306, 41.5), (21.06, 4.306, 39.65), (14.11, 4.306, 46.6), (15.96, 4.306, 51.08), (-15.96, 4.306, 51.08), (-14.11, 4.306, 46.6), (-14.11, 4.306, 46.6), (-15.96, -4.306, 51.08), (-14.11, -4.306, 46.6), (-15.96, 4.306, 51.08), (-14.11, -4.306, -46.6), (-15.96, 4.306, -51.08), (-14.11, 4.306, -46.6), (-15.96, -4.306, -51.08)], [], [(0, 2, 1), (0, 1, 3), (6, 5, 4), (5, 7, 4), (10, 9, 8), (9, 11, 8), (12, 10, 8), (13, 12, 8), (14, 12, 13), (15, 14, 13), (9, 16, 11), (16, 17, 11), (20, 19, 18), (19, 21, 18), (24, 23, 22), (23, 25, 22), (28, 27, 26), (27, 29, 26), (32, 31, 30), (31, 33, 30), (36, 35, 34), (35, 37, 34), (40, 39, 38), (39, 41, 38), (44, 43, 42), (43, 45, 42), (48, 47, 46), (47, 49, 46), (52, 51, 50), (51, 53, 50), (56, 55, 54), (55, 57, 54), (60, 59, 58), (59, 61, 58), (64, 63, 62), (63, 65, 62), (68, 67, 66), (67, 69, 66), (72, 71, 70), (71, 73, 70), (76, 75, 74), (75, 77, 74), (80, 79, 78), (79, 81, 78), (79, 80, 82), (80, 83, 82), (83, 84, 82), (84, 85, 82), (85, 84, 86), (84, 87, 86), (90, 89, 88), (89, 91, 88), (94, 93, 92), (93, 95, 92)])
_uv = me_sketchup_001.uv_layers.new(name='UV')
_uv.uv.foreach_set('vector', [0.722, 0.01049, 0.722, 0.04676, 0.6364, 0.04676, 0.722, 0.01049, 0.6364, 0.04676, 0.6364, 0.01049, 0.6364, 0.04676, 0.3584, 0.04676, 0.6364, 0.01049, 0.3584, 0.04676, 0.3584, 0.01049, 0.6364, 0.01049, 0.9473, 0.886, 0.9473, 0.162, 0.9882, 0.9029, 0.9473, 0.162, 0.9882, 0.145, 0.9882, 0.9029, 0.8838, 0.9495, 0.9473, 0.886, 0.9882, 0.9029, 0.9008, 0.9904, 0.8838, 0.9495, 0.9882, 0.9029, 0.6262, 0.9495, 0.8838, 0.9495, 0.9008, 0.9904, 0.6093, 0.9904, 0.6262, 0.9495, 0.9008, 0.9904, 0.9473, 0.162, 0.8838, 0.09846, 0.9882, 0.145, 0.8838, 0.09846, 0.9008, 0.05756, 0.9882, 0.145, 0.6501, 0.7974, 0.6501, 0.8103, 0.5272, 0.7974, 0.6501, 0.8103, 0.5272, 0.8103, 0.5272, 0.7974, 0.878, 0.7974, 0.878, 0.8103, 0.8258, 0.7974, 0.878, 0.8103, 0.8258, 0.8103, 0.8258, 0.7974, 0.2416, 0.7587, 0.2416, 0.5818, 0.4083, 0.7587, 0.2416, 0.5818, 0.4083, 0.5818, 0.4083, 0.7587, 0.7735, 0.8103, 0.7735, 0.7974, 0.8256, 0.8103, 0.7735, 0.7974, 0.8256, 0.7974, 0.8256, 0.8103, 0.6501, 0.7974, 0.6501, 0.8103, 0.5272, 0.7974, 0.6501, 0.8103, 0.5272, 0.8103, 0.5272, 0.7974, 0.9008, 0.9904, 0.8838, 0.9495, 0.6093, 0.9904, 0.8838, 0.9495, 0.6262, 0.9495, 0.6093, 0.9904, 0.2728, 0.04678, 0.02733, 0.04678, 0.2728, 0.01049, 0.02733, 0.04678, 0.02733, 0.01049, 0.2728, 0.01049, 0.6093, 0.9904, 0.6262, 0.9495, 0.9008, 0.9904, 0.6262, 0.9495, 0.8838, 0.9495, 0.9008, 0.9904, 0.3584, 0.04678, 0.2728, 0.04678, 0.3584, 0.01049, 0.2728, 0.04678, 0.2728, 0.01049, 0.3584, 0.01049, 0.6364, 0.04678, 0.3584, 0.04678, 0.6364, 0.01049, 0.3584, 0.04678, 0.3584, 0.01049, 0.6364, 0.01049, 0.722, 0.04678, 0.6364, 0.04678, 0.722, 0.01049, 0.6364, 0.04678, 0.6364, 0.01049, 0.722, 0.01049, 0.2728, 0.04676, 0.02733, 0.04676, 0.2728, 0.01049, 0.02733, 0.04676, 0.02733, 0.01049, 0.2728, 0.01049, 0.3584, 0.04676, 0.2728, 0.04676, 0.3584, 0.01049, 0.2728, 0.04676, 0.2728, 0.01049, 0.3584, 0.01049, 0.2728, 0.04676, 0.02733, 0.04676, 0.2728, 0.01049, 0.02733, 0.04676, 0.02733, 0.01049, 0.2728, 0.01049, 0.2728, 0.04678, 0.02733, 0.04678, 0.2728, 0.01049, 0.02733, 0.04678, 0.02733, 0.01049, 0.2728, 0.01049, 0.9473, 0.162, 0.9882, 0.145, 0.8838, 0.09846, 0.9882, 0.145, 0.9008, 0.05756, 0.8838, 0.09846, 0.9882, 0.145, 0.9473, 0.162, 0.9882, 0.9029, 0.9473, 0.162, 0.9473, 0.886, 0.9882, 0.9029, 0.9473, 0.886, 0.8838, 0.9495, 0.9882, 0.9029, 0.8838, 0.9495, 0.9008, 0.9904, 0.9882, 0.9029, 0.9008, 0.9904, 0.8838, 0.9495, 0.6093, 0.9904, 0.8838, 0.9495, 0.6262, 0.9495, 0.6093, 0.9904, 0.3574, 0.01094, 0.6377, 0.01094, 0.3574, 0.04711, 0.6377, 0.01094, 0.6377, 0.04711, 0.3574, 0.04711, 0.6377, 0.04711, 0.3574, 0.04711, 0.6377, 0.01094, 0.3574, 0.04711, 0.3574, 0.01094, 0.6377, 0.01094])
me_sketchup_001.materials.append(mat_cargo)
me_sketchup_001.use_remesh_fix_poles = True
me_sketchup_001.use_remesh_preserve_attributes = False
me_sketchup_001.use_mirror_vertex_groups = False
me_sketchup_001.update()
me_sketchup_001.normals_split_custom_set([tuple(v) for v in zip(*[iter([-0.7071, -1.802e-06, 0.7071, -0.7071, -1.802e-06, 0.7071, -0.7071, -1.802e-06, 0.7071, -0.7071, 0.0, 0.7071, -0.7071, 0.0, 0.7071, -0.7071, 0.0, 0.7071, -1.0, 0.0, -1.443e-07, -1.0, 0.0, -1.443e-07, -1.0, 0.0, -1.443e-07, -1.0, 0.0, -1.443e-07, -1.0, 0.0, -1.443e-07, -1.0, 0.0, -1.443e-07, 0.0, -1.0, 0.0, 0.0, -1.0, 0.0, 0.0, -1.0, 0.0, 0.0, -1.0, -4.586e-09, 0.0, -1.0, -4.586e-09, 0.0, -1.0, -4.586e-09, 0.0, -1.0, 0.0, 0.0, -1.0, 0.0, 0.0, -1.0, 0.0, 0.0, -1.0, 0.0, 0.0, -1.0, 0.0, 0.0, -1.0, 0.0, -1.69e-07, -1.0, 4.528e-08, -1.69e-07, -1.0, 4.528e-08, -1.69e-07, -1.0, 4.528e-08, 4.071e-13, -1.0, -8.537e-07, 4.071e-13, -1.0, -8.537e-07, 4.071e-13, -1.0, -8.537e-07, 0.0, -1.0, 0.0, 0.0, -1.0, 0.0, 0.0, -1.0, 0.0, 0.0, -1.0, 0.0, 0.0, -1.0, 0.0, 0.0, -1.0, 0.0, 4.44e-07, 0.0, -1.0, 4.44e-07, 0.0, -1.0, 4.44e-07, 0.0, -1.0, 0.0, 0.0, -1.0, 0.0, 0.0, -1.0, 0.0, 0.0, -1.0, 0.7071, 1.308e-06, -0.7071, 0.7071, 1.308e-06, -0.7071, 0.7071, 1.308e-06, -0.7071, 0.7071, 0.0, -0.7071, 0.7071, 0.0, -0.7071, 0.7071, 0.0, -0.7071, 1.0, 0.0, 1.838e-07, 1.0, 0.0, 1.838e-07, 1.0, 0.0, 1.838e-07, 1.0, 0.0, 1.838e-07, 1.0, 0.0, 1.838e-07, 1.0, 0.0, 1.838e-07, 0.7071, 0.0, 0.7071, 0.7071, 0.0, 0.7071, 0.7071, 0.0, 0.7071, 0.7071, 0.0, 0.7071, 0.7071, 0.0, 0.7071, 0.7071, 0.0, 0.7071, -2.22e-07, 0.0, 1.0, -2.22e-07, 0.0, 1.0, -2.22e-07, 0.0, 1.0, -4.44e-07, 3.705e-13, 1.0, -4.44e-07, 3.705e-13, 1.0, -4.44e-07, 3.705e-13, 1.0, 0.0, 1.0, 0.0, 0.0, 1.0, 0.0, 0.0, 1.0, 0.0, -1.859e-07, 1.0, -1.283e-06, -1.859e-07, 1.0, -1.283e-06, -1.859e-07, 1.0, -1.283e-06, 0.0, 2.658e-06, -1.0, 0.0, 2.658e-06, -1.0, 0.0, 2.658e-06, -1.0, 4.976e-07, 0.0, -1.0, 4.976e-07, 0.0, -1.0, 4.976e-07, 0.0, -1.0, -1.494e-07, -1.0, -2.134e-07, -1.494e-07, -1.0, -2.134e-07, -1.494e-07, -1.0, -2.134e-07, -1.69e-07, -1.0, 9.81e-08, -1.69e-07, -1.0, 9.81e-08, -1.69e-07, -1.0, 9.81e-08, -0.7071, 0.0, -0.7071, -0.7071, 0.0, -0.7071, -0.7071, 0.0, -0.7071, -0.7071, 1.802e-06, -0.7071, -0.7071, 1.802e-06, -0.7071, -0.7071, 1.802e-06, -0.7071, -1.0, 0.0, -1.443e-07, -1.0, 0.0, -1.443e-07, -1.0, 0.0, -1.443e-07, -1.0, 0.0, -1.443e-07, -1.0, 0.0, -1.443e-07, -1.0, 0.0, -1.443e-07, -0.7071, 1.802e-06, 0.7071, -0.7071, 1.802e-06, 0.7071, -0.7071, 1.802e-06, 0.7071, -0.7071, 0.0, 0.7071, -0.7071, 0.0, 0.7071, -0.7071, 0.0, 0.7071, 5.024e-07, 0.0, 1.0, 5.024e-07, 0.0, 1.0, 5.024e-07, 0.0, 1.0, 0.0, -2.658e-06, 1.0, 0.0, -2.658e-06, 1.0, 0.0, -2.658e-06, 1.0, -0.7071, 0.0, -0.7071, -0.7071, 0.0, -0.7071, -0.7071, 0.0, -0.7071, -0.7071, -1.802e-06, -0.7071, -0.7071, -1.802e-06, -0.7071, -0.7071, -1.802e-06, -0.7071, 5.024e-07, -2.658e-06, -1.0, 5.024e-07, -2.658e-06, -1.0, 5.024e-07, -2.658e-06, -1.0, 0.0, 0.0, -1.0, 0.0, 0.0, -1.0, 0.0, 0.0, -1.0, 0.0, 0.0, 1.0, 0.0, 0.0, 1.0, 0.0, 0.0, 1.0, 4.976e-07, 2.658e-06, 1.0, 4.976e-07, 2.658e-06, 1.0, 4.976e-07, 2.658e-06, 1.0, 0.0, 1.0, 1.732e-07, 0.0, 1.0, 1.732e-07, 0.0, 1.0, 1.732e-07, 4.408e-07, 1.0, -9.746e-07, 4.408e-07, 1.0, -9.746e-07, 4.408e-07, 1.0, -9.746e-07, 0.0, 1.0, 0.0, 0.0, 1.0, 0.0, 0.0, 1.0, 0.0, 0.0, 1.0, 1.074e-08, 0.0, 1.0, 1.074e-08, 0.0, 1.0, 1.074e-08, 0.0, 1.0, 1.732e-07, 0.0, 1.0, 1.732e-07, 0.0, 1.0, 1.732e-07, 0.0, 1.0, 0.0, 0.0, 1.0, 0.0, 0.0, 1.0, 0.0, -1.643e-07, 1.0, 0.0, -1.643e-07, 1.0, 0.0, -1.643e-07, 1.0, 0.0, -1.859e-07, 1.0, -7.546e-09, -1.859e-07, 1.0, -7.546e-09, -1.859e-07, 1.0, -7.546e-09, -0.9239, 0.0, -0.3827, -0.9239, 0.0, -0.3827, -0.9239, 0.0, -0.3827, -0.9239, 1.462e-06, -0.3827, -0.9239, 1.462e-06, -0.3827, -0.9239, 1.462e-06, -0.3827, -0.9239, 0.0, 0.3827, -0.9239, 0.0, 0.3827, -0.9239, 0.0, 0.3827, -0.9239, 0.0, 0.3827, -0.9239, 0.0, 0.3827, -0.9239, 0.0, 0.3827])] * 3)])
me_sketchup_collider = bpy.data.meshes.new('SketchUp.collider')
me_sketchup_collider.from_pydata([(21.06, 0.0, -39.65), (21.06, -4.306, 39.65), (21.06, -4.306, -39.65), (21.06, 0.0, 39.65), (25.54, -4.306, 41.5), (21.06, -4.306, -39.65), (21.06, -4.306, 39.65), (25.54, -4.306, -41.5), (25.54, 4.306, -41.5), (25.54, -4.306, 41.5), (25.54, 4.306, 41.5), (25.54, -4.306, -41.5), (21.06, 4.306, -39.65), (21.06, 0.0, 39.65), (21.06, 0.0, -39.65), (21.06, 4.306, 39.65), (25.54, 4.306, -41.5), (21.06, 4.306, -39.65), (25.54, 4.306, 41.5), (21.06, 4.306, 39.65)], [], [(2, 1, 0), (1, 3, 0), (6, 5, 4), (5, 7, 4), (10, 9, 8), (9, 11, 8), (14, 13, 12), (13, 15, 12), (16, 17, 18), (17, 19, 18)])
_uv = me_sketchup_collider.uv_layers.new(name='UV')
_uv.uv.foreach_set('vector', [0.6364, 0.04676, 0.3584, 0.04676, 0.6364, 0.01049, 0.3584, 0.04676, 0.3584, 0.01049, 0.6364, 0.01049, 0.9473, 0.886, 0.9473, 0.162, 0.9882, 0.9029, 0.9473, 0.162, 0.9882, 0.145, 0.9882, 0.9029, 0.2416, 0.7587, 0.2416, 0.5818, 0.4083, 0.7587, 0.2416, 0.5818, 0.4083, 0.5818, 0.4083, 0.7587, 0.6364, 0.04678, 0.3584, 0.04678, 0.6364, 0.01049, 0.3584, 0.04678, 0.3584, 0.01049, 0.6364, 0.01049, 0.9882, 0.145, 0.9473, 0.162, 0.9882, 0.9029, 0.9473, 0.162, 0.9473, 0.886, 0.9882, 0.9029])
me_sketchup_collider.use_remesh_fix_poles = True
me_sketchup_collider.use_remesh_preserve_attributes = False
me_sketchup_collider.use_mirror_vertex_groups = False
me_sketchup_collider.update()
me_sketchup_collider.normals_split_custom_set([tuple(v) for v in zip(*[iter([-1.0, 0.0, -1.443e-07, -1.0, 0.0, -1.443e-07, -1.0, 0.0, -1.443e-07, -1.0, 0.0, -1.443e-07, -1.0, 0.0, -1.443e-07, -1.0, 0.0, -1.443e-07, 0.0, -1.0, 0.0, 0.0, -1.0, 0.0, 0.0, -1.0, 0.0, 0.0, -1.0, -4.586e-09, 0.0, -1.0, -4.586e-09, 0.0, -1.0, -4.586e-09, 1.0, 0.0, 1.838e-07, 1.0, 0.0, 1.838e-07, 1.0, 0.0, 1.838e-07, 1.0, 0.0, 1.838e-07, 1.0, 0.0, 1.838e-07, 1.0, 0.0, 1.838e-07, -1.0, 0.0, -1.443e-07, -1.0, 0.0, -1.443e-07, -1.0, 0.0, -1.443e-07, -1.0, 0.0, -1.443e-07, -1.0, 0.0, -1.443e-07, -1.0, 0.0, -1.443e-07, 0.0, 1.0, 0.0, 0.0, 1.0, 0.0, 0.0, 1.0, 0.0, 0.0, 1.0, 1.074e-08, 0.0, 1.0, 1.074e-08, 0.0, 1.0, 1.074e-08])] * 3)])
me_sketchup_collider_001 = bpy.data.meshes.new('SketchUp.collider.001')
me_sketchup_collider_001.from_pydata([(14.11, 0.0, -46.6), (14.11, -4.306, -46.6), (14.11, -4.306, -46.6), (15.96, -4.306, -51.08), (15.96, -4.306, -51.08), (-15.96, 4.306, -51.08), (-15.96, -4.306, -51.08), (15.96, 4.306, -51.08), (15.96, 4.306, -51.08), (15.96, -4.306, -51.08), (15.96, 4.306, -51.08), (-14.11, 4.306, -46.6), (-15.96, 4.306, -51.08), (14.11, 4.306, -46.6), (-15.96, -4.306, -51.08), (14.11, -4.306, -46.6), (15.96, -4.306, -51.08), (-14.11, -4.306, -46.6), (14.11, 4.306, -46.6), (14.11, 0.0, -46.6), (-14.11, 0.0, -46.6), (14.11, -4.306, -46.6), (-14.11, -4.306, -46.6), (14.11, 0.0, -46.6), (-14.11, 4.306, -46.6), (14.11, 0.0, -46.6), (-14.11, 0.0, -46.6), (14.11, 4.306, -46.6), (14.11, 4.306, -46.6), (15.96, 4.306, -51.08), (-14.11, -4.306, -46.6), (-15.96, 4.306, -51.08), (-14.11, 4.306, -46.6), (-15.96, -4.306, -51.08)], [(0, 1), (2, 3), (8, 9), (18, 19), (28, 29)], [(6, 5, 4), (5, 7, 4), (12, 11, 10), (11, 13, 10), (16, 15, 14), (15, 17, 14), (22, 21, 20), (21, 23, 20), (26, 25, 24), (25, 27, 24), (32, 31, 30), (31, 33, 30)])
_uv = me_sketchup_collider_001.uv_layers.new(name='UV')
_uv.uv.foreach_set('vector', [0.6501, 0.7974, 0.6501, 0.8103, 0.5272, 0.7974, 0.6501, 0.8103, 0.5272, 0.8103, 0.5272, 0.7974, 0.9008, 0.9904, 0.8838, 0.9495, 0.6093, 0.9904, 0.8838, 0.9495, 0.6262, 0.9495, 0.6093, 0.9904, 0.6093, 0.9904, 0.6262, 0.9495, 0.9008, 0.9904, 0.6262, 0.9495, 0.8838, 0.9495, 0.9008, 0.9904, 0.2728, 0.04676, 0.02733, 0.04676, 0.2728, 0.01049, 0.02733, 0.04676, 0.02733, 0.01049, 0.2728, 0.01049, 0.2728, 0.04678, 0.02733, 0.04678, 0.2728, 0.01049, 0.02733, 0.04678, 0.02733, 0.01049, 0.2728, 0.01049, 0.6377, 0.04711, 0.3574, 0.04711, 0.6377, 0.01094, 0.3574, 0.04711, 0.3574, 0.01094, 0.6377, 0.01094])
me_sketchup_collider_001.use_remesh_fix_poles = True
me_sketchup_collider_001.use_remesh_preserve_attributes = False
me_sketchup_collider_001.use_mirror_vertex_groups = False
me_sketchup_collider_001.update()
me_sketchup_collider_001.normals_split_custom_set([tuple(v) for v in zip(*[iter([4.44e-07, 0.0, -1.0, 4.44e-07, 0.0, -1.0, 4.44e-07, 0.0, -1.0, 0.0, 0.0, -1.0, 0.0, 0.0, -1.0, 0.0, 0.0, -1.0, 0.0, 1.0, 0.0, 0.0, 1.0, 0.0, 0.0, 1.0, 0.0, -1.859e-07, 1.0, -1.283e-06, -1.859e-07, 1.0, -1.283e-06, -1.859e-07, 1.0, -1.283e-06, -1.494e-07, -1.0, -2.134e-07, -1.494e-07, -1.0, -2.134e-07, -1.494e-07, -1.0, -2.134e-07, -1.69e-07, -1.0, 9.81e-08, -1.69e-07, -1.0, 9.81e-08, -1.69e-07, -1.0, 9.81e-08, 5.024e-07, 0.0, 1.0, 5.024e-07, 0.0, 1.0, 5.024e-07, 0.0, 1.0, 0.0, -2.658e-06, 1.0, 0.0, -2.658e-06, 1.0, 0.0, -2.658e-06, 1.0, 0.0, 0.0, 1.0, 0.0, 0.0, 1.0, 0.0, 0.0, 1.0, 4.976e-07, 2.658e-06, 1.0, 4.976e-07, 2.658e-06, 1.0, 4.976e-07, 2.658e-06, 1.0, -0.9239, 0.0, 0.3827, -0.9239, 0.0, 0.3827, -0.9239, 0.0, 0.3827, -0.9239, 0.0, 0.3827, -0.9239, 0.0, 0.3827, -0.9239, 0.0, 0.3827])] * 3)])
me_sketchup_collider_002 = bpy.data.meshes.new('SketchUp.collider.002')
me_sketchup_collider_002.from_pydata([(14.11, 0.0, -46.6), (21.06, -4.306, -39.65), (14.11, -4.306, -46.6), (21.06, 0.0, -39.65), (21.06, 0.0, -39.65), (21.06, -4.306, -39.65), (21.06, -4.306, -39.65), (25.54, -4.306, -41.5), (14.11, -4.306, -46.6), (15.96, -4.306, -51.08), (25.54, -4.306, -41.5), (15.96, 4.306, -51.08), (15.96, -4.306, -51.08), (25.54, 4.306, -41.5), (25.54, 4.306, -41.5), (25.54, -4.306, -41.5), (21.06, 4.306, -39.65), (21.06, 0.0, -39.65), (14.11, 4.306, -46.6), (21.06, 0.0, -39.65), (14.11, 0.0, -46.6), (21.06, 4.306, -39.65), (14.11, 4.306, -46.6), (25.54, 4.306, -41.5), (21.06, 4.306, -39.65), (15.96, 4.306, -51.08)], [(4, 5), (14, 15), (16, 17)], [(0, 2, 1), (0, 1, 3), (6, 8, 7), (8, 9, 7), (12, 11, 10), (11, 13, 10), (20, 19, 18), (19, 21, 18), (24, 23, 22), (23, 25, 22)])
_uv = me_sketchup_collider_002.uv_layers.new(name='UV')
_uv.uv.foreach_set('vector', [0.722, 0.01049, 0.722, 0.04676, 0.6364, 0.04676, 0.722, 0.01049, 0.6364, 0.04676, 0.6364, 0.01049, 0.9473, 0.162, 0.8838, 0.09846, 0.9882, 0.145, 0.8838, 0.09846, 0.9008, 0.05756, 0.9882, 0.145, 0.878, 0.7974, 0.878, 0.8103, 0.8258, 0.7974, 0.878, 0.8103, 0.8258, 0.8103, 0.8258, 0.7974, 0.722, 0.04678, 0.6364, 0.04678, 0.722, 0.01049, 0.6364, 0.04678, 0.6364, 0.01049, 0.722, 0.01049, 0.9473, 0.162, 0.9882, 0.145, 0.8838, 0.09846, 0.9882, 0.145, 0.9008, 0.05756, 0.8838, 0.09846])
me_sketchup_collider_002.use_remesh_fix_poles = True
me_sketchup_collider_002.use_remesh_preserve_attributes = False
me_sketchup_collider_002.use_mirror_vertex_groups = False
me_sketchup_collider_002.update()
me_sketchup_collider_002.normals_split_custom_set([tuple(v) for v in zip(*[iter([-0.7071, -1.802e-06, 0.7071, -0.7071, -1.802e-06, 0.7071, -0.7071, -1.802e-06, 0.7071, -0.7071, 0.0, 0.7071, -0.7071, 0.0, 0.7071, -0.7071, 0.0, 0.7071, 0.0, -1.0, 0.0, 0.0, -1.0, 0.0, 0.0, -1.0, 0.0, 0.0, -1.0, 0.0, 0.0, -1.0, 0.0, 0.0, -1.0, 0.0, 0.7071, 1.308e-06, -0.7071, 0.7071, 1.308e-06, -0.7071, 0.7071, 1.308e-06, -0.7071, 0.7071, 0.0, -0.7071, 0.7071, 0.0, -0.7071, 0.7071, 0.0, -0.7071, -0.7071, 1.802e-06, 0.7071, -0.7071, 1.802e-06, 0.7071, -0.7071, 1.802e-06, 0.7071, -0.7071, 0.0, 0.7071, -0.7071, 0.0, 0.7071, -0.7071, 0.0, 0.7071, 0.0, 1.0, 1.732e-07, 0.0, 1.0, 1.732e-07, 0.0, 1.0, 1.732e-07, 4.408e-07, 1.0, -9.746e-07, 4.408e-07, 1.0, -9.746e-07, 4.408e-07, 1.0, -9.746e-07])] * 3)])
me_sketchup_collider_003 = bpy.data.meshes.new('SketchUp.collider.003')
me_sketchup_collider_003.from_pydata([(14.11, -4.306, 46.6), (15.96, -4.306, 51.08), (-14.11, -4.306, 46.6), (-15.96, -4.306, 51.08), (15.96, -4.306, 51.08), (15.96, 4.306, 51.08), (-15.96, -4.306, 51.08), (15.96, 4.306, 51.08), (15.96, -4.306, 51.08), (-15.96, 4.306, 51.08), (14.11, 4.306, 46.6), (-14.11, 0.0, 46.6), (14.11, 0.0, 46.6), (-14.11, 4.306, 46.6), (14.11, 0.0, 46.6), (14.11, 4.306, 46.6), (14.11, -4.306, 46.6), (14.11, 0.0, 46.6), (14.11, 0.0, 46.6), (-14.11, -4.306, 46.6), (14.11, -4.306, 46.6), (-14.11, 0.0, 46.6), (14.11, 4.306, 46.6), (15.96, 4.306, 51.08), (-15.96, 4.306, 51.08), (-14.11, 4.306, 46.6), (-14.11, 4.306, 46.6), (-15.96, -4.306, 51.08), (-14.11, -4.306, 46.6), (-15.96, 4.306, 51.08)], [(4, 5), (14, 15), (16, 17)], [(2, 0, 1), (3, 2, 1), (8, 7, 6), (7, 9, 6), (12, 11, 10), (11, 13, 10), (20, 19, 18), (19, 21, 18), (23, 22, 24), (22, 25, 24), (28, 27, 26), (27, 29, 26)])
_uv = me_sketchup_collider_003.uv_layers.new(name='UV')
_uv.uv.foreach_set('vector', [0.6262, 0.9495, 0.8838, 0.9495, 0.9008, 0.9904, 0.6093, 0.9904, 0.6262, 0.9495, 0.9008, 0.9904, 0.6501, 0.7974, 0.6501, 0.8103, 0.5272, 0.7974, 0.6501, 0.8103, 0.5272, 0.8103, 0.5272, 0.7974, 0.2728, 0.04678, 0.02733, 0.04678, 0.2728, 0.01049, 0.02733, 0.04678, 0.02733, 0.01049, 0.2728, 0.01049, 0.2728, 0.04676, 0.02733, 0.04676, 0.2728, 0.01049, 0.02733, 0.04676, 0.02733, 0.01049, 0.2728, 0.01049, 0.9008, 0.9904, 0.8838, 0.9495, 0.6093, 0.9904, 0.8838, 0.9495, 0.6262, 0.9495, 0.6093, 0.9904, 0.3574, 0.01094, 0.6377, 0.01094, 0.3574, 0.04711, 0.6377, 0.01094, 0.6377, 0.04711, 0.3574, 0.04711])
me_sketchup_collider_003.use_remesh_fix_poles = True
me_sketchup_collider_003.use_remesh_preserve_attributes = False
me_sketchup_collider_003.use_mirror_vertex_groups = False
me_sketchup_collider_003.update()
me_sketchup_collider_003.normals_split_custom_set([tuple(v) for v in zip(*[iter([-1.69e-07, -1.0, 4.528e-08, -1.69e-07, -1.0, 4.528e-08, -1.69e-07, -1.0, 4.528e-08, 4.071e-13, -1.0, -8.537e-07, 4.071e-13, -1.0, -8.537e-07, 4.071e-13, -1.0, -8.537e-07, -2.22e-07, 0.0, 1.0, -2.22e-07, 0.0, 1.0, -2.22e-07, 0.0, 1.0, -4.44e-07, 3.705e-13, 1.0, -4.44e-07, 3.705e-13, 1.0, -4.44e-07, 3.705e-13, 1.0, 0.0, 2.658e-06, -1.0, 0.0, 2.658e-06, -1.0, 0.0, 2.658e-06, -1.0, 4.976e-07, 0.0, -1.0, 4.976e-07, 0.0, -1.0, 4.976e-07, 0.0, -1.0, 5.024e-07, -2.658e-06, -1.0, 5.024e-07, -2.658e-06, -1.0, 5.024e-07, -2.658e-06, -1.0, 0.0, 0.0, -1.0, 0.0, 0.0, -1.0, 0.0, 0.0, -1.0, -1.643e-07, 1.0, 0.0, -1.643e-07, 1.0, 0.0, -1.643e-07, 1.0, 0.0, -1.859e-07, 1.0, -7.546e-09, -1.859e-07, 1.0, -7.546e-09, -1.859e-07, 1.0, -7.546e-09, -0.9239, 0.0, -0.3827, -0.9239, 0.0, -0.3827, -0.9239, 0.0, -0.3827, -0.9239, 1.462e-06, -0.3827, -0.9239, 1.462e-06, -0.3827, -0.9239, 1.462e-06, -0.3827])] * 3)])
me_sketchup_collider_004 = bpy.data.meshes.new('SketchUp.collider.004')
me_sketchup_collider_004.from_pydata([(21.06, -4.306, 39.65), (21.06, 0.0, 39.65), (25.54, -4.306, 41.5), (21.06, -4.306, 39.65), (14.11, -4.306, 46.6), (15.96, -4.306, 51.08), (25.54, -4.306, 41.5), (25.54, 4.306, 41.5), (25.54, 4.306, 41.5), (15.96, -4.306, 51.08), (15.96, 4.306, 51.08), (25.54, -4.306, 41.5), (21.06, 4.306, 39.65), (14.11, 0.0, 46.6), (21.06, 0.0, 39.65), (14.11, 4.306, 46.6), (21.06, 0.0, 39.65), (21.06, 4.306, 39.65), (21.06, 0.0, 39.65), (14.11, -4.306, 46.6), (21.06, -4.306, 39.65), (14.11, 0.0, 46.6), (25.54, 4.306, 41.5), (21.06, 4.306, 39.65), (14.11, 4.306, 46.6), (15.96, 4.306, 51.08)], [(0, 1), (6, 7), (16, 17)], [(4, 3, 2), (5, 4, 2), (10, 9, 8), (9, 11, 8), (14, 13, 12), (13, 15, 12), (20, 19, 18), (19, 21, 18), (23, 24, 22), (24, 25, 22)])
_uv = me_sketchup_collider_004.uv_layers.new(name='UV')
_uv.uv.foreach_set('vector', [0.8838, 0.9495, 0.9473, 0.886, 0.9882, 0.9029, 0.9008, 0.9904, 0.8838, 0.9495, 0.9882, 0.9029, 0.7735, 0.8103, 0.7735, 0.7974, 0.8256, 0.8103, 0.7735, 0.7974, 0.8256, 0.7974, 0.8256, 0.8103, 0.3584, 0.04678, 0.2728, 0.04678, 0.3584, 0.01049, 0.2728, 0.04678, 0.2728, 0.01049, 0.3584, 0.01049, 0.3584, 0.04676, 0.2728, 0.04676, 0.3584, 0.01049, 0.2728, 0.04676, 0.2728, 0.01049, 0.3584, 0.01049, 0.9473, 0.886, 0.8838, 0.9495, 0.9882, 0.9029, 0.8838, 0.9495, 0.9008, 0.9904, 0.9882, 0.9029])
me_sketchup_collider_004.use_remesh_fix_poles = True
me_sketchup_collider_004.use_remesh_preserve_attributes = False
me_sketchup_collider_004.use_mirror_vertex_groups = False
me_sketchup_collider_004.update()
me_sketchup_collider_004.normals_split_custom_set([tuple(v) for v in zip(*[iter([0.0, -1.0, 0.0, 0.0, -1.0, 0.0, 0.0, -1.0, 0.0, 0.0, -1.0, 0.0, 0.0, -1.0, 0.0, 0.0, -1.0, 0.0, 0.7071, 0.0, 0.7071, 0.7071, 0.0, 0.7071, 0.7071, 0.0, 0.7071, 0.7071, 0.0, 0.7071, 0.7071, 0.0, 0.7071, 0.7071, 0.0, 0.7071, -0.7071, 0.0, -0.7071, -0.7071, 0.0, -0.7071, -0.7071, 0.0, -0.7071, -0.7071, 1.802e-06, -0.7071, -0.7071, 1.802e-06, -0.7071, -0.7071, 1.802e-06, -0.7071, -0.7071, 0.0, -0.7071, -0.7071, 0.0, -0.7071, -0.7071, 0.0, -0.7071, -0.7071, -1.802e-06, -0.7071, -0.7071, -1.802e-06, -0.7071, -0.7071, -1.802e-06, -0.7071, 0.0, 1.0, 1.732e-07, 0.0, 1.0, 1.732e-07, 0.0, 1.0, 1.732e-07, 0.0, 1.0, 0.0, 0.0, 1.0, 0.0, 0.0, 1.0, 0.0])] * 3)])

# ---- objects
ob_droprampleg = bpy.data.objects.new('Droprampleg', None)
ob_pistonbody = bpy.data.objects.new('PistonBody', me_pistonbody)
ob_piston = bpy.data.objects.new('Piston', None)
ob_piston_001 = bpy.data.objects.new('Piston.001', me_piston)
ob_cube_collider = bpy.data.objects.new('Cube.collider', me_cube_collider)
ob_piston_002 = bpy.data.objects.new('Piston.002', me_piston_001)
ob_cube_collider_001 = bpy.data.objects.new('Cube.collider.001', me_cube_collider_001)
ob_truckbed = bpy.data.objects.new('Truckbed', None)
ob_cube_collider_002 = bpy.data.objects.new('Cube.collider.002', me_cube_collider_002)
ob_cube_collider_003 = bpy.data.objects.new('Cube.collider.003', me_cube_collider_003)
ob_cube_collider_004 = bpy.data.objects.new('Cube.collider.004', me_cube_collider_004)
ob_sketchup = bpy.data.objects.new('SketchUp', me_sketchup)
ob_pistonbody_001 = bpy.data.objects.new('PistonBody.001', me_pistonbody_001)
ob_sketchup_001 = bpy.data.objects.new('SketchUp.001', me_sketchup_001)
ob_sketchup_collider = bpy.data.objects.new('SketchUp.collider', me_sketchup_collider)
ob_sketchup_collider_001 = bpy.data.objects.new('SketchUp.collider.001', me_sketchup_collider_001)
ob_sketchup_collider_002 = bpy.data.objects.new('SketchUp.collider.002', me_sketchup_collider_002)
ob_sketchup_collider_003 = bpy.data.objects.new('SketchUp.collider.003', me_sketchup_collider_003)
ob_sketchup_collider_004 = bpy.data.objects.new('SketchUp.collider.004', me_sketchup_collider_004)

# ---- transforms, parenting, visibility, modifiers, constraints
ob_droprampleg.location = (0.0, 0.0, 0.0)
ob_droprampleg.rotation_mode = 'QUATERNION'
ob_droprampleg.rotation_quaternion = (1.0, 0.0, 0.0, 0.0)
ob_droprampleg.lineart.crease_threshold = 0.0
ob_pistonbody.parent = ob_droprampleg
ob_pistonbody.location = (-1.233, -0.6889, 0.0)
ob_pistonbody.rotation_mode = 'QUATERNION'
ob_pistonbody.rotation_quaternion = (0.7071, 3.408e-07, -0.7071, -3.408e-07)
ob_pistonbody.scale = (0.04824, 0.3138, 0.04824)
ob_pistonbody.lineart.crease_threshold = 0.0
ob_piston.parent = ob_pistonbody
ob_piston.location = (0.0, -1.713, 0.0)
ob_piston.rotation_mode = 'QUATERNION'
ob_piston.rotation_quaternion = (1.0, -0.0, -0.0, -0.0)
ob_piston.scale = (0.6316, 1.533, 0.6316)
ob_piston.lineart.crease_threshold = 0.0
ob_piston_001.parent = ob_piston
ob_piston_001.location = (0.00142, -0.2561, -80.94)
ob_piston_001.rotation_mode = 'QUATERNION'
ob_piston_001.rotation_quaternion = (1.0, -0.0, -0.0, 4.82e-07)
ob_piston_001.scale = (1.0, 0.8063, 1.0)
ob_piston_001.lineart.crease_threshold = 0.0
ob_cube_collider.parent = ob_piston_001
ob_cube_collider.location = (0.0, 0.0, 0.0)
ob_cube_collider.rotation_mode = 'QUATERNION'
ob_cube_collider.rotation_quaternion = (-9.564e-16, -0.7071, 9.564e-16, -0.7071)
ob_cube_collider.scale = (4.534, 2.413, 5.629)
ob_cube_collider.lineart.crease_threshold = 0.0
ob_piston_002.parent = ob_piston
ob_piston_002.location = (0.0, -0.2561, 0.0)
ob_piston_002.rotation_mode = 'QUATERNION'
ob_piston_002.rotation_quaternion = (1.0, 2.417e-23, -0.0, 4.82e-07)
ob_piston_002.scale = (1.0, 0.8063, 1.0)
ob_piston_002.lineart.crease_threshold = 0.0
ob_cube_collider_001.parent = ob_piston_002
ob_cube_collider_001.location = (0.0, 0.0, 0.0)
ob_cube_collider_001.rotation_mode = 'QUATERNION'
ob_cube_collider_001.rotation_quaternion = (-3.091e-08, -0.7071, -3.091e-08, -0.7071)
ob_cube_collider_001.scale = (4.534, 2.413, 5.629)
ob_cube_collider_001.lineart.crease_threshold = 0.0
ob_truckbed.parent = ob_piston
ob_truckbed.location = (-0.0, -0.1649, -40.47)
ob_truckbed.rotation_mode = 'QUATERNION'
ob_truckbed.rotation_quaternion = (3.099e-07, -0.7071, -3.717e-07, -0.7071)
ob_truckbed.scale = (32.82, 2.078, 32.82)
ob_truckbed.lineart.crease_threshold = 0.0
ob_cube_collider_002.parent = ob_truckbed
ob_cube_collider_002.location = (-3.283e-09, 0.5929, -1.674e-08)
ob_cube_collider_002.rotation_mode = 'QUATERNION'
ob_cube_collider_002.rotation_quaternion = (1.0, -0.0, -0.0, -0.0)
ob_cube_collider_002.scale = (2.003, 0.08192, 0.2217)
ob_cube_collider_002.lineart.crease_threshold = 0.0
ob_cube_collider_003.parent = ob_truckbed
ob_cube_collider_003.location = (1.133, 0.4753, -8.995e-06)
ob_cube_collider_003.rotation_mode = 'QUATERNION'
ob_cube_collider_003.rotation_quaternion = (0.9201, -9.362e-10, -2.024e-08, -0.3918)
ob_cube_collider_003.scale = (0.3568, 0.1119, 0.1348)
ob_cube_collider_003.lineart.crease_threshold = 0.0
ob_cube_collider_004.parent = ob_truckbed
ob_cube_collider_004.location = (-1.133, 0.4753, 5.404e-06)
ob_cube_collider_004.rotation_mode = 'QUATERNION'
ob_cube_collider_004.rotation_quaternion = (0.9276, 1.404e-08, 3.496e-08, 0.3736)
ob_cube_collider_004.scale = (0.3568, 0.1119, 0.1348)
ob_cube_collider_004.lineart.crease_threshold = 0.0
ob_sketchup.parent = ob_truckbed
ob_sketchup.location = (0.0, 0.0, -0.0)
ob_sketchup.rotation_mode = 'QUATERNION'
ob_sketchup.rotation_quaternion = (0.5, 0.5, 0.5, 0.5)
ob_sketchup.scale = (0.0254, 0.01676, 0.0254)
ob_sketchup.lineart.crease_threshold = 0.0
ob_pistonbody_001.parent = ob_pistonbody
ob_pistonbody_001.location = (-0.0, 0.0, -51.13)
ob_pistonbody_001.rotation_mode = 'QUATERNION'
ob_pistonbody_001.rotation_quaternion = (1.0, -0.0, -0.0, 4.82e-07)
ob_pistonbody_001.lineart.crease_threshold = 0.0
ob_sketchup_001.parent = ob_droprampleg
ob_sketchup_001.location = (0.0, 0.0, 0.0)
ob_sketchup_001.rotation_mode = 'QUATERNION'
ob_sketchup_001.rotation_quaternion = (0.5, 0.5, 0.5, 0.5)
ob_sketchup_001.scale = (0.0254, 0.01676, 0.0254)
ob_sketchup_001.lineart.crease_threshold = 0.0
ob_sketchup_collider.parent = ob_sketchup_001
ob_sketchup_collider.location = (0.0, 0.0, 0.0)
ob_sketchup_collider.lineart.crease_threshold = 0.0
ob_sketchup_collider_001.parent = ob_sketchup_001
ob_sketchup_collider_001.location = (0.0, 0.0, 0.0)
ob_sketchup_collider_001.lineart.crease_threshold = 0.0
ob_sketchup_collider_002.parent = ob_sketchup_001
ob_sketchup_collider_002.location = (0.0, 0.0, 0.0)
ob_sketchup_collider_002.lineart.crease_threshold = 0.0
ob_sketchup_collider_003.parent = ob_sketchup_001
ob_sketchup_collider_003.location = (0.0, 0.0, 0.0)
ob_sketchup_collider_003.lineart.crease_threshold = 0.0
ob_sketchup_collider_004.parent = ob_sketchup_001
ob_sketchup_collider_004.location = (0.0, 0.0, 0.0)
ob_sketchup_collider_004.lineart.crease_threshold = 0.0

# ---- collection membership
col_collection.objects.link(ob_droprampleg)
col_collection.objects.link(ob_pistonbody)
col_collection.objects.link(ob_piston)
col_collection.objects.link(ob_piston_001)
col_collection.objects.link(ob_cube_collider)
col_collection.objects.link(ob_piston_002)
col_collection.objects.link(ob_cube_collider_001)
col_collection.objects.link(ob_truckbed)
col_collection.objects.link(ob_cube_collider_002)
col_collection.objects.link(ob_cube_collider_003)
col_collection.objects.link(ob_cube_collider_004)
col_collection.objects.link(ob_sketchup)
col_collection.objects.link(ob_pistonbody_001)
col_collection.objects.link(ob_sketchup_001)
col_collection.objects.link(ob_sketchup_collider)
col_collection.objects.link(ob_sketchup_collider_001)
col_collection.objects.link(ob_sketchup_collider_002)
col_collection.objects.link(ob_sketchup_collider_003)
col_collection.objects.link(ob_sketchup_collider_004)

# ---- scene / render settings (as saved in the file)
scene.frame_start = 1; scene.frame_end = 250; scene.frame_set(1)
scene.render.engine = 'BLENDER_EEVEE_NEXT'
scene.cycles.use_denoising = False
scene.cycles.samples = 128
scene.cycles.sampling_pattern = 'TABULATED_SOBOL'
scene.cycles.use_adaptive_sampling = False
scene.cycles.use_light_tree = False
scene.view_settings.view_transform = 'Filmic'
bpy.context.view_layer.update()

# ---- added for rendering (the .blend has no active camera and no usable light): camera, sun
cam_auto = bpy.data.cameras.new('AutoCamera')
cam_auto.lens = 50.0
cam_auto.sensor_width = 36.0
cam_auto.clip_end = 1000.0
ob_auto_camera = bpy.data.objects.new('AutoCamera', cam_auto)
scene.collection.objects.link(ob_auto_camera)
ob_auto_camera.location = (3.41338, -4.74901, 2.7307)
ob_auto_camera.rotation_euler = (1.09748, -7.21219e-08, 0.694738)
scene.camera = ob_auto_camera
light_auto_sun = bpy.data.lights.new('AutoSun', 'SUN')
light_auto_sun.energy = 3.0
light_auto_sun.angle = 0.0523599
ob_auto_sun = bpy.data.objects.new('AutoSun', light_auto_sun)
scene.collection.objects.link(ob_auto_sun)
ob_auto_sun.rotation_euler = (0.872665, 0.174533, 0.523599)
bpy.context.view_layer.update()

